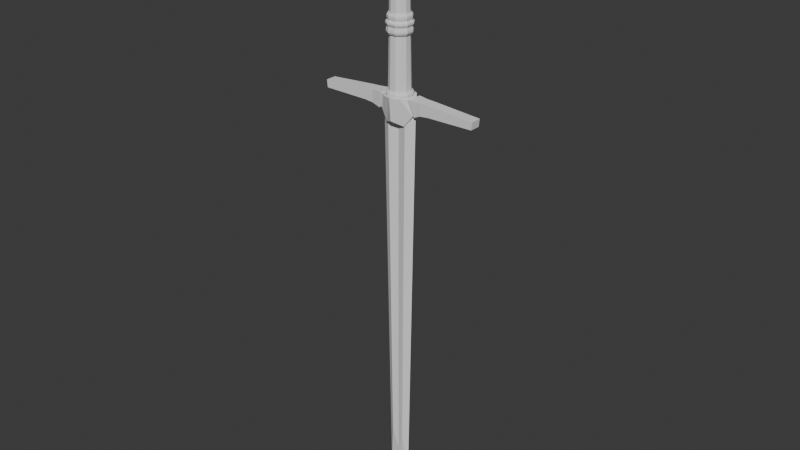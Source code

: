 # Source: sword.blend  (saved by Blender 4.0.36; exported with 4.5.12 LTS)
import bpy
from mathutils import Matrix  # noqa: F401  (used for matrix-valued properties, if any)

bpy.ops.wm.read_factory_settings(use_empty=True)
scene = bpy.context.scene
scene.name = 'Scene'

# ---- collections
col_collection = bpy.data.collections.new('Collection'); scene.collection.children.link(col_collection)

# ---- materials (node trees are filled in below, after node groups)
mat_defaultmat = bpy.data.materials.new('defaultMat')
mat_defaultmat.use_transparent_shadow = False
mat_defaultmat.roughness = 1.0

# ---- material node trees
mat_defaultmat.use_nodes = True; mat_defaultmat.node_tree.nodes.clear()
_N = mat_defaultmat.node_tree.nodes; _L = mat_defaultmat.node_tree.links
n0 = _N.new('ShaderNodeBsdfPrincipled'); n0.name = 'Principled BSDF'; n0.location = (0, 300)
n0.inputs[2].default_value = 1.0
n0.inputs[3].default_value = 1.45
n0.inputs[13].default_value = 0.0
n1 = _N.new('ShaderNodeOutputMaterial'); n1.name = 'Material Output'; n1.location = (280, 300)
_L.new(n0.outputs[0], n1.inputs[0])
n1.is_active_output = True

# ---- world
world_world = bpy.data.worlds.new('World'); scene.world = world_world
world_world.use_nodes = True; world_world.node_tree.nodes.clear()
_N = world_world.node_tree.nodes; _L = world_world.node_tree.links
n0 = _N.new('ShaderNodeOutputWorld'); n0.name = 'World Output'; n0.location = (300, 300)
n1 = _N.new('ShaderNodeBackground'); n1.name = 'Background'; n1.location = (10, 300)
n1.inputs[0].default_value = (0.05088, 0.05088, 0.05088, 1.0)
_L.new(n1.outputs[0], n0.inputs[0])
n0.is_active_output = True
world_world.color = (0.05088, 0.05088, 0.05088)
world_world.use_sun_shadow = False
world_world.sun_shadow_jitter_overblur = 0.0

# ---- meshes
me_espada_low = bpy.data.meshes.new('espada_low')
me_espada_low.from_pydata([(-0.01931, 0.8661, 0.01931), (-0.007802, 0.8661, 0.02613), (0.007802, 0.8661, 0.02613), (0.01931, 0.8661, 0.01931), (-0.02613, 0.8661, 0.007802), (-0.002444, 0.8661, 0.002444), (0.002444, 0.8661, 0.002444), (0.02613, 0.8661, 0.007802), (-0.02613, 0.8661, -0.007802), (-0.002444, 0.8661, -0.002444), (0.002444, 0.8661, -0.002444), (0.02613, 0.8661, -0.007802), (-0.01931, 0.8661, -0.01931), (-0.007802, 0.8661, -0.02613), (0.007802, 0.8661, -0.02613), (0.01931, 0.8661, -0.01931), (-0.02424, 0.4283, 0.02424), (-0.01007, 0.4283, 0.03254), (0.01007, 0.4283, 0.03254), (0.02424, 0.4283, 0.02424), (-0.03254, 0.4283, 0.01007), (0.03254, 0.4283, 0.01007), (-0.03254, 0.4283, -0.01007), (0.03254, 0.4283, -0.01007), (-0.02424, 0.4283, -0.02424), (-0.01007, 0.4283, -0.03254), (0.01007, 0.4283, -0.03254), (0.02424, 0.4283, -0.02424), (-0.007804, 0.8661, 0.02613), (-0.01931, 0.8661, 0.01931), (0.007804, 0.8661, 0.02613), (0.01931, 0.8661, 0.01931), (0.02613, 0.8661, 0.007804), (0.02613, 0.8661, -0.007804), (0.01931, 0.8661, -0.01931), (0.007804, 0.8661, -0.02613), (-0.007804, 0.8661, -0.02613), (-0.01931, 0.8661, -0.01931), (-0.02613, 0.8661, -0.007804), (-0.02613, 0.8661, 0.007804), (-0.01007, 0.4283, 0.03254), (-0.02424, 0.4283, 0.02424), (0.01007, 0.4283, 0.03254), (0.02424, 0.4283, 0.02424), (0.03254, 0.4283, 0.01007), (0.03254, 0.4283, -0.01007), (0.02424, 0.4283, -0.02424), (0.01007, 0.4283, -0.03254), (-0.01007, 0.4283, -0.03254), (-0.02424, 0.4283, -0.02424), (-0.03254, 0.4283, -0.01007), (-0.03254, 0.4283, 0.01007), (-0.02145, 0.8326, 0.02145), (-0.009751, 0.8326, 0.02877), (0.009751, 0.8326, 0.02877), (0.02145, 0.8326, 0.02145), (-0.02877, 0.8326, 0.009751), (-0.007924, 0.8338, 0.007924), (0.007924, 0.8338, 0.007924), (0.02877, 0.8326, 0.009751), (-0.02877, 0.8326, -0.009751), (-0.007924, 0.8338, -0.007924), (0.007924, 0.8338, -0.007924), (0.02877, 0.8326, -0.009751), (-0.02145, 0.8326, -0.02145), (-0.009751, 0.8326, -0.02877), (0.009751, 0.8326, -0.02877), (0.02145, 0.8326, -0.02145), (-0.02142, 0.8165, 0.02142), (-0.009742, 0.8165, 0.02874), (0.009742, 0.8165, 0.02874), (0.02142, 0.8165, 0.02142), (-0.02874, 0.8165, 0.009742), (-0.007924, 0.8151, 0.007924), (0.007924, 0.8151, 0.007924), (0.02874, 0.8165, 0.009742), (-0.02874, 0.8165, -0.009742), (-0.007924, 0.8151, -0.007924), (0.007924, 0.8151, -0.007924), (0.02874, 0.8165, -0.009742), (-0.02142, 0.8165, -0.02142), (-0.009742, 0.8165, -0.02874), (0.009742, 0.8165, -0.02874), (0.02142, 0.8165, -0.02142), (-0.02364, 0.8217, -0.02364), (-0.01059, 0.8217, -0.03171), (0.01059, 0.8217, -0.03171), (0.02364, 0.8217, -0.02364), (0.03171, 0.8217, -0.01059), (0.03171, 0.8217, 0.01059), (0.02364, 0.8217, 0.02364), (0.01059, 0.8217, 0.03171), (-0.01059, 0.8217, 0.03171), (-0.02364, 0.8217, 0.02364), (-0.03171, 0.8217, -0.01059), (-0.03171, 0.8217, 0.01059), (-0.02366, 0.8272, -0.02366), (-0.01059, 0.8272, -0.03172), (0.01059, 0.8272, -0.03172), (0.02366, 0.8272, -0.02366), (0.03172, 0.8272, -0.01059), (0.03172, 0.8272, 0.01059), (0.02366, 0.8272, 0.02366), (0.01059, 0.8272, 0.03172), (-0.01059, 0.8272, 0.03172), (-0.02366, 0.8272, 0.02366), (-0.03172, 0.8272, -0.01059), (-0.03172, 0.8272, 0.01059), (-0.02631, 0.4377, 0.02631), (-0.01196, 0.4377, 0.03529), (0.01196, 0.4377, 0.03529), (0.02631, 0.4377, 0.02631), (-0.03529, 0.4377, 0.01196), (-0.009719, 0.4403, 0.009719), (0.009719, 0.4403, 0.009719), (0.03529, 0.4377, 0.01196), (-0.03529, 0.4377, -0.01196), (-0.009719, 0.4403, -0.009719), (0.009719, 0.4403, -0.009719), (0.03529, 0.4377, -0.01196), (-0.02631, 0.4377, -0.02631), (-0.01196, 0.4377, -0.03529), (0.01196, 0.4377, -0.03529), (0.02631, 0.4377, -0.02631), (-0.02628, 0.4202, 0.02628), (-0.01195, 0.4202, 0.03525), (0.01195, 0.4202, 0.03525), (0.02628, 0.4202, 0.02628), (-0.03525, 0.4202, 0.01195), (0.03525, 0.4202, 0.01195), (-0.03525, 0.4202, -0.01195), (0.03525, 0.4202, -0.01195), (-0.02628, 0.4202, -0.02628), (-0.01195, 0.4202, -0.03525), (0.01195, 0.4202, -0.03525), (0.02628, 0.4202, -0.02628), (-0.029, 0.4268, -0.029), (-0.01298, 0.4268, -0.0389), (0.01298, 0.4268, -0.0389), (0.029, 0.4268, -0.029), (0.0389, 0.4268, -0.01298), (0.0389, 0.4268, 0.01298), (0.029, 0.4268, 0.029), (0.01298, 0.4268, 0.0389), (-0.01298, 0.4268, 0.0389), (-0.029, 0.4268, 0.029), (-0.0389, 0.4268, -0.01298), (-0.0389, 0.4268, 0.01298), (-0.02902, 0.4323, -0.02902), (-0.01299, 0.4323, -0.03891), (0.01299, 0.4323, -0.03891), (0.02902, 0.4323, -0.02902), (0.03891, 0.4323, -0.01299), (0.03891, 0.4323, 0.01299), (0.02902, 0.4323, 0.02902), (0.01299, 0.4323, 0.03891), (-0.01299, 0.4323, 0.03891), (-0.02902, 0.4323, 0.02902), (-0.03891, 0.4323, -0.01299), (-0.03891, 0.4323, 0.01299), (-0.03466, 0.9825, 0.03177), (-0.002035, 0.9825, 0.04698), (0.03177, 0.9825, 0.03466), (-0.04698, 0.9825, -0.002035), (0.0, 0.9825, 0.0), (0.04698, 0.9825, 0.002035), (-0.03177, 0.9825, -0.03466), (0.002035, 0.9825, -0.04698), (0.03466, 0.9825, -0.03177), (-0.02453, 0.9396, 0.02274), (-0.00126, 0.9396, 0.03342), (0.02275, 0.9396, 0.02453), (0.03342, 0.9396, 0.00126), (0.02453, 0.9396, -0.02275), (0.00126, 0.9396, -0.03342), (-0.02275, 0.9396, -0.02453), (-0.03342, 0.9396, -0.00126), (-0.0251, 0.862, 0.02504), (-4.349e-05, 0.862, 0.03545), (0.02504, 0.862, 0.0251), (-0.03545, 0.862, -4.349e-05), (0.0, 0.862, 0.0), (0.03545, 0.862, 4.349e-05), (-0.02504, 0.862, -0.0251), (4.349e-05, 0.862, -0.03545), (0.0251, 0.862, -0.02504), (-0.0003051, 0.8969, 0.0315), (-0.02249, 0.8969, 0.02206), (0.02206, 0.8969, 0.02249), (0.0315, 0.8969, 0.0003051), (0.02249, 0.8969, -0.02206), (0.0003051, 0.8969, -0.0315), (-0.02206, 0.8969, -0.02249), (-0.0315, 0.8969, -0.0003051), (-0.06457, 0.372, 0.01577), (-0.08725, 0.3827, 0.01883), (0.2655, 0.3867, 0.01736), (0.08725, 0.3827, 0.01883), (-0.2655, 0.3867, 0.01736), (0.0, 0.3533, 0.04192), (-0.03173, 0.3386, 0.02162), (0.03173, 0.3386, 0.02162), (0.06457, 0.372, 0.01577), (0.06281, 0.3761, 0.01286), (0.05765, 0.3735, 0.01216), (-0.05765, 0.3735, 0.01216), (-0.06281, 0.3761, 0.01286), (-0.06457, 0.372, -0.01577), (-0.08725, 0.3827, -0.01883), (0.2655, 0.3867, -0.01736), (0.08725, 0.3827, -0.01883), (-0.2655, 0.3867, -0.01736), (0.0, 0.3533, -0.04192), (-0.03173, 0.3386, -0.02162), (0.03173, 0.3386, -0.02162), (0.06457, 0.372, -0.01577), (0.06281, 0.3761, -0.01286), (0.05765, 0.3735, -0.01216), (-0.05765, 0.3735, -0.01216), (-0.06281, 0.3761, -0.01286), (0.1159, 0.3856, -0.01864), (-0.1159, 0.3856, -0.01864), (0.1159, 0.3856, 0.01864), (-0.1159, 0.3856, 0.01864), (-0.03126, 0.3827, 0.01621), (-3.7e-07, 0.3827, 0.006269), (0.03126, 0.3827, 0.01621), (-0.03126, 0.3827, -0.01621), (-3.7e-07, 0.3827, -0.006269), (0.03126, 0.3827, -0.01621), (0.0, -0.8247, -0.007632), (-0.01938, -0.7657, -0.0123), (0.0, -0.8219, 0.007626), (-0.01938, -0.7657, 0.0123), (0.01938, -0.7657, -0.0123), (0.01938, -0.7657, 0.0123), (-0.02603, 0.9892, 0.02603), (0.0, 0.9946, 0.03188), (0.02603, 0.9892, 0.02603), (-0.03188, 0.9946, -3e-08), (0.0, 1.0, 8e-08), (0.03188, 0.9946, -3e-08), (-0.02603, 0.9892, -0.02603), (0.0, 0.9946, -0.03188), (0.02603, 0.9892, -0.02603), (-0.03188, 0.9811, 0.03188), (0.0, 0.9811, 0.04509), (0.03188, 0.9811, 0.03188), (0.04509, 0.9811, -3e-08), (0.03188, 0.9811, -0.03188), (0.0, 0.9811, -0.04509), (-0.03188, 0.9811, -0.03188), (-0.04509, 0.9811, -3e-08), (-0.009164, 0.6042, 0.02992), (-0.02224, 0.6041, 0.02222), (0.009128, 0.6042, 0.02992), (0.0222, 0.6041, 0.02222), (0.0299, 0.604, 0.009147), (0.0299, 0.604, -0.009147), (0.0222, 0.6041, -0.02222), (0.009128, 0.6042, -0.02992), (-0.009164, 0.6042, -0.02992), (-0.02224, 0.6041, -0.02222), (-0.02994, 0.604, -0.009147), (-0.02994, 0.604, 0.009147), (-0.008909, 0.6621, 0.02925), (-0.02171, 0.6621, 0.02171), (0.008909, 0.6621, 0.02925), (0.02171, 0.6621, 0.02171), (0.02925, 0.6621, 0.008909), (0.02925, 0.6621, -0.008909), (0.02171, 0.6621, -0.02171), (0.008909, 0.6621, -0.02925), (-0.008909, 0.6621, -0.02925), (-0.02171, 0.6621, -0.02171), (-0.02925, 0.6621, -0.008909), (-0.02925, 0.6621, 0.008909), (0.2655, 0.3867, -0.0001758), (0.2682, 0.4109, -0.0001758), (-0.2655, 0.3867, -0.0001758), (-0.2682, 0.4109, -0.0001758), (0.0, 0.3533, -0.0004245), (-0.03173, 0.3386, -0.0002189), (0.03173, 0.3386, -0.0002189), (-0.0518, 0.4242, -0.0002534), (-0.08711, 0.423, -0.0001923), (-0.05147, 0.4202, -0.0002108), (0.05765, 0.3735, -0.0001231), (0.1154, 0.4216, -0.0001902), (0.08711, 0.423, -0.0001923), (-0.05765, 0.3735, -0.0001231), (-0.06281, 0.3761, -0.0001302), (0.08725, 0.3827, -0.0001907), (0.06457, 0.372, -0.0001597), (-0.06457, 0.372, -0.0001597), (0.04332, 0.4202, -0.0002248), (0.06281, 0.3761, -0.0001302), (-0.1154, 0.4216, -0.0001902), (0.0518, 0.4242, -0.0002534), (0.1159, 0.3856, -0.0001887), (-0.1159, 0.3856, -0.0001887), (-0.08725, 0.3827, -0.0001907), (-0.03068, 0.4242, -0.0003847), (0.03068, 0.4242, -0.0003847), (0.0, 0.4256, -0.000488), (-0.04332, 0.4202, -0.0002248), (0.05147, 0.4202, -0.0002108), (-0.2655, 0.3867, -0.01734), (-0.2682, 0.4109, -0.01734), (0.0, 0.3533, -0.04188), (-0.03173, 0.3386, -0.02159), (0.03173, 0.3386, -0.02159), (-0.0518, 0.4242, -0.025), (-0.05147, 0.4202, -0.02079), (-0.05765, 0.3735, -0.01215), (-0.06281, 0.3761, -0.01284), (0.08725, 0.3827, -0.01881), (0.06457, 0.372, -0.01575), (0.04332, 0.4202, -0.02218), (0.06281, 0.3761, -0.01284), (0.05765, 0.3735, -0.01215), (0.2655, 0.3867, -0.01734), (0.1159, 0.3856, -0.01862), (-0.1159, 0.3856, -0.01862), (-0.06457, 0.372, -0.01575), (-0.08725, 0.3827, -0.01881), (0.2682, 0.4109, -0.01734), (-0.08711, 0.423, -0.01897), (0.1154, 0.4216, -0.01876), (0.08711, 0.423, -0.01897), (-0.1154, 0.4216, -0.01876), (0.0518, 0.4242, -0.025), (-0.03068, 0.4242, -0.03796), (0.03068, 0.4242, -0.03796), (0.0, 0.4256, -0.04815), (-0.04332, 0.4202, -0.02218), (0.05147, 0.4202, -0.02079), (-0.2655, 0.3867, 0.01733), (-0.2682, 0.4109, 0.01733), (0.0, 0.3533, 0.04183), (-0.03173, 0.3386, 0.02157), (0.03173, 0.3386, 0.02157), (-0.0518, 0.4242, 0.02497), (-0.05147, 0.4202, 0.02077), (-0.05765, 0.3735, 0.01214), (-0.06281, 0.3761, 0.01283), (0.08725, 0.3827, 0.01879), (0.06457, 0.372, 0.01574), (0.04332, 0.4202, 0.02215), (0.06281, 0.3761, 0.01283), (0.05765, 0.3735, 0.01214), (0.2655, 0.3867, 0.01733), (0.1159, 0.3856, 0.0186), (-0.1159, 0.3856, 0.0186), (-0.06457, 0.372, 0.01574), (-0.08725, 0.3827, 0.01879), (0.2682, 0.4109, 0.01733), (-0.08711, 0.423, 0.01895), (0.1154, 0.4216, 0.01874), (0.08711, 0.423, 0.01895), (-0.1154, 0.4216, 0.01874), (0.0518, 0.4242, 0.02497), (-0.03068, 0.4242, 0.03792), (0.03068, 0.4242, 0.03792), (0.0, 0.4256, 0.0481), (-0.04332, 0.4202, 0.02215), (0.05147, 0.4202, 0.02077), (0.06459, 0.3721, -0.01577), (0.06459, 0.3721, -0.01576), (-0.06459, 0.3721, -0.01577), (-0.06459, 0.3721, -0.01576), (0.06459, 0.3721, 0.01577), (-0.06459, 0.3721, 0.01577), (-0.05183, 0.4242, -0.0002533), (0.06459, 0.3721, -0.0001597), (0.06459, 0.3721, 0.01574), (0.05183, 0.4242, -0.0002533), (-0.06459, 0.3721, -0.0001597), (-0.06459, 0.3721, 0.01574), (-0.05183, 0.4242, 0.02497), (0.05183, 0.4242, 0.02497), (-0.05183, 0.4242, -0.02499), (0.05183, 0.4242, -0.02499), (0.0194, -0.7657, -0.01229), (0.0, -0.8249, -0.007624), (0.0194, -0.7657, 0.01229), (0.03128, 0.3827, 0.0162), (0.03128, 0.3827, -0.0162), (0.0, -0.8221, 0.007618), (-0.0194, -0.7657, 0.01229), (-0.0194, -0.7657, -0.01229), (-0.03128, 0.3827, -0.0162), (-0.03128, 0.3827, 0.0162), (0.03518, -0.9061, -1.228e-05), (0.05808, 0.3815, -1.619e-05), (0.03518, -0.9061, 1.228e-05), (0.0, -0.9902, 7.61e-06), (-0.03518, -0.9061, 1.228e-05), (-0.05808, 0.3815, 1.619e-05), (0.0, -0.9754, -7.62e-06), (0.05808, 0.3815, 1.619e-05), (-0.03518, -0.9061, -1.228e-05), (-0.05808, 0.3815, -1.619e-05), (0.03124, 0.3816, 0.01621), (-3.7e-07, 0.3815, 0.00627), (0.03127, 0.3816, 0.01619), (0.05807, 0.3803, -1.619e-05), (-3.7e-07, 0.3815, -0.00627), (0.03124, 0.3816, -0.01621), (-0.03124, 0.3816, -0.01621), (-0.03127, 0.3816, -0.01619), (-0.05807, 0.3803, 1.619e-05), (-0.03124, 0.3816, 0.01621), (0.05807, 0.3803, 1.619e-05), (0.03127, 0.3816, -0.01619), (-0.05807, 0.3803, -1.619e-05), (-0.03127, 0.3816, 0.01619), (-3.545e-05, 0.862, -4e-08), (3.545e-05, 0.862, 4e-08), (-6.851e-05, 0.862, 0.03541), (-1.835e-05, 0.862, 0.03541), (-4.344e-05, 0.862, 0.03542), (1.835e-05, 0.862, -0.03541), (6.851e-05, 0.862, -0.03541), (4.344e-05, 0.862, -0.03542), (-0.03464, 0.9825, 0.03176), (-0.04693, 0.9825, -0.002032), (-0.03176, 0.9825, -0.03464), (-0.03542, 0.862, -4.344e-05), (-0.02509, 0.862, 0.02503), (-0.02503, 0.862, -0.02509), (0.03176, 0.9825, 0.03464), (0.04693, 0.9825, 0.002032), (0.03464, 0.9825, -0.03176), (0.03542, 0.862, 4.344e-05), (0.02503, 0.862, 0.02509), (0.02509, 0.862, -0.02503), (0.0, 0.9811, 0.04508), (-0.03188, 0.9811, 0.03188), (0.03188, 0.9811, 0.03188), (-0.04508, 0.9811, -3e-08), (-0.03188, 0.9811, -0.03188), (0.0, 0.9811, -0.04508), (0.03188, 0.9811, -0.03188), (0.04508, 0.9811, -3e-08), (-0.02143, 0.8165, -0.02143), (-0.009743, 0.8165, -0.02874), (0.009743, 0.8165, -0.02874), (0.02143, 0.8165, -0.02143), (0.02874, 0.8165, -0.009743), (0.02874, 0.8165, 0.009743), (0.02143, 0.8165, 0.02143), (0.009743, 0.8165, 0.02874), (-0.009743, 0.8165, 0.02874), (-0.02143, 0.8165, 0.02143), (-0.02874, 0.8165, -0.009743), (-0.02874, 0.8165, 0.009743), (-0.02145, 0.8326, -0.02145), (-0.009752, 0.8326, -0.02878), (0.009752, 0.8326, -0.02878), (0.02145, 0.8326, -0.02145), (0.02878, 0.8326, -0.009752), (0.02878, 0.8326, 0.009752), (0.02145, 0.8326, 0.02145), (0.009752, 0.8326, 0.02878), (-0.009752, 0.8326, 0.02878), (-0.02145, 0.8326, 0.02145), (-0.02878, 0.8326, -0.009752), (-0.02878, 0.8326, 0.009752), (-0.02631, 0.4377, -0.02631), (-0.01196, 0.4377, -0.0353), (0.01196, 0.4377, -0.0353), (0.02631, 0.4377, -0.02631), (0.0353, 0.4377, -0.01196), (0.0353, 0.4377, 0.01196), (0.02631, 0.4377, 0.02631), (0.01196, 0.4377, 0.0353), (-0.01196, 0.4377, 0.0353), (-0.02631, 0.4377, 0.02631), (-0.0353, 0.4377, -0.01196), (-0.0353, 0.4377, 0.01196), (-0.02628, 0.4202, -0.02628), (-0.01195, 0.4202, -0.03525), (0.01195, 0.4202, -0.03525), (0.02628, 0.4202, -0.02628), (0.03525, 0.4202, -0.01195), (0.03525, 0.4202, 0.01195), (0.02628, 0.4202, 0.02628), (0.01195, 0.4202, 0.03525), (-0.01195, 0.4202, 0.03525), (-0.02628, 0.4202, 0.02628), (-0.03525, 0.4202, -0.01195), (-0.03525, 0.4202, 0.01195), (-0.0263, 0.6263, 0.0263), (-0.012, 0.6263, 0.0353), (0.012, 0.6263, 0.0353), (0.0263, 0.6263, 0.0263), (0.0353, 0.6263, 0.012), (0.0353, 0.6263, -0.012), (-0.0263, 0.6263, -0.0263), (-0.012, 0.6263, -0.0353), (0.012, 0.6263, -0.0353), (0.0263, 0.6263, -0.0263), (-0.0255, 0.6039, 0.0252), (-0.0117, 0.6039, 0.0338), (0.0112, 0.6039, 0.0338), (0.0249, 0.6039, 0.0252), (-0.0341, 0.6039, 0.0115), (-0.0096, 0.6025, 0.0093), (0.009, 0.6025, 0.0093), (0.0335, 0.6039, 0.0115), (-0.0341, 0.6039, -0.0115), (-0.0096, 0.6025, -0.0093), (0.009, 0.6025, -0.0093), (0.0335, 0.6039, -0.0115), (-0.0255, 0.6039, -0.0252), (-0.0117, 0.6039, -0.0338), (0.0112, 0.6039, -0.0338), (0.0249, 0.6039, -0.0252), (-0.0281, 0.6105, -0.0278), (-0.0127, 0.6105, -0.0373), (0.0122, 0.6105, -0.0373), (0.0275, 0.6105, -0.0278), (0.037, 0.6105, -0.0125), (0.037, 0.6105, 0.0125), (0.0275, 0.6105, 0.0278), (0.0122, 0.6105, 0.0373), (-0.0127, 0.6105, 0.0373), (-0.0281, 0.6105, 0.0278), (-0.0376, 0.6105, -0.0125), (-0.0376, 0.6105, 0.0125), (-0.0281, 0.616, -0.0278), (-0.0128, 0.616, -0.0373), (0.0122, 0.616, -0.0373), (0.0276, 0.616, -0.0278), (0.0371, 0.616, -0.0125), (0.0371, 0.616, 0.0125), (0.0276, 0.616, 0.0278), (0.0122, 0.616, 0.0373), (-0.0128, 0.616, 0.0373), (-0.0281, 0.616, 0.0278), (-0.0376, 0.616, -0.0125), (-0.0376, 0.616, 0.0125), (-0.0252, 0.6445, 0.0252), (-0.0114, 0.6445, 0.0337), (0.0115, 0.6445, 0.0337), (0.0252, 0.6445, 0.0252), (-0.0338, 0.6445, 0.0114), (0.0338, 0.6445, 0.0114), (-0.0338, 0.6445, -0.0114), (0.0338, 0.6445, -0.0114), (-0.0252, 0.6445, -0.0252), (-0.0114, 0.6445, -0.0338), (0.0115, 0.6445, -0.0338), (0.0252, 0.6445, -0.0252), (-0.029, 0.6332, -0.029), (-0.013, 0.6332, -0.0389), (0.013, 0.6332, -0.0389), (0.029, 0.6332, -0.029), (0.0389, 0.6332, -0.013), (0.0389, 0.6332, 0.013), (0.029, 0.6332, 0.029), (0.013, 0.6332, 0.0389), (-0.013, 0.6332, 0.0389), (-0.029, 0.6332, 0.029), (-0.0389, 0.6332, -0.013), (-0.0389, 0.6332, 0.013), (-0.029, 0.6384, -0.029), (-0.013, 0.6384, -0.0389), (0.013, 0.6384, -0.0389), (0.029, 0.6384, -0.029), (0.0389, 0.6384, -0.013), (0.0389, 0.6384, 0.013), (0.029, 0.6384, 0.029), (0.013, 0.6384, 0.0389), (-0.013, 0.6384, 0.0389), (-0.029, 0.6384, 0.029), (-0.0389, 0.6384, -0.013), (-0.0389, 0.6384, 0.013), (-0.024, 0.6626, 0.024), (-0.0109, 0.6626, 0.0323), (0.0109, 0.6626, 0.0323), (0.024, 0.6626, 0.024), (-0.0323, 0.6626, 0.0109), (-0.0089, 0.664, 0.0089), (0.0089, 0.664, 0.0089), (0.0323, 0.6626, 0.0109), (-0.0323, 0.6626, -0.0109), (-0.0089, 0.664, -0.0089), (0.0089, 0.664, -0.0089), (0.0323, 0.6626, -0.0109), (-0.024, 0.6626, -0.024), (-0.0109, 0.6626, -0.0323), (0.0109, 0.6626, -0.0323), (0.024, 0.6626, -0.024), (-0.0265, 0.6505, -0.0265), (-0.0119, 0.6505, -0.0355), (0.0119, 0.6505, -0.0355), (0.0265, 0.6505, -0.0265), (0.0355, 0.6505, -0.0119), (0.0355, 0.6505, 0.0119), (0.0265, 0.6505, 0.0265), (0.0119, 0.6505, 0.0355), (-0.0119, 0.6505, 0.0355), (-0.0265, 0.6505, 0.0265), (-0.0355, 0.6505, -0.0119), (-0.0355, 0.6505, 0.0119), (-0.0265, 0.6573, -0.0265), (-0.0119, 0.6573, -0.0356), (0.0119, 0.6573, -0.0356), (0.0265, 0.6573, -0.0265), (0.0356, 0.6573, -0.0119), (0.0356, 0.6573, 0.0119), (0.0265, 0.6573, 0.0265), (0.0119, 0.6573, 0.0356), (-0.0119, 0.6573, 0.0356), (-0.0265, 0.6573, 0.0265), (-0.0356, 0.6573, -0.0119), (-0.0356, 0.6573, 0.0119), (-0.024, 0.6625, -0.024), (-0.0109, 0.6625, -0.0323), (0.0109, 0.6625, -0.0323), (0.024, 0.6625, -0.024), (0.0323, 0.6625, -0.0109), (0.0323, 0.6625, 0.0109), (0.024, 0.6625, 0.024), (0.0109, 0.6625, 0.0323), (-0.0109, 0.6625, 0.0323), (-0.024, 0.6625, 0.024), (-0.0323, 0.6625, -0.0109), (-0.0323, 0.6625, 0.0109), (-0.0353, 0.6263, -0.012), (-0.0353, 0.6263, 0.012), (-0.02632, 0.6264, -0.02632), (-0.01201, 0.6264, -0.03533), (0.01201, 0.6264, -0.03533), (0.02632, 0.6264, -0.02632), (0.03533, 0.6264, -0.01201), (0.03533, 0.6264, 0.01201), (0.02632, 0.6264, 0.02632), (0.01201, 0.6264, 0.03533), (-0.01201, 0.6264, 0.03533), (-0.02632, 0.6264, 0.02632), (-0.03533, 0.6264, -0.01201), (-0.03533, 0.6264, 0.01201), (-0.0263, 0.6263, -0.0263), (-0.012, 0.6263, -0.0353), (0.012, 0.6263, -0.0353), (0.0263, 0.6263, -0.0263), (0.0353, 0.6263, -0.012), (0.0353, 0.6263, 0.012), (0.0263, 0.6263, 0.0263), (0.012, 0.6263, 0.0353), (-0.012, 0.6263, 0.0353), (-0.0263, 0.6263, 0.0263), (-0.0353, 0.6263, -0.012), (-0.0353, 0.6263, 0.012), (-0.0252, 0.6445, -0.0252), (-0.0114, 0.6445, -0.0338), (0.0115, 0.6445, -0.0338), (0.0252, 0.6445, -0.0252), (0.0338, 0.6445, -0.0114), (0.0338, 0.6445, 0.0114), (0.0252, 0.6445, 0.0252), (0.0115, 0.6445, 0.0337), (-0.0114, 0.6445, 0.0337), (-0.0252, 0.6445, 0.0252), (-0.0338, 0.6445, -0.0114), (-0.0338, 0.6445, 0.0114), (-0.0252, 0.6445, -0.0252), (-0.0114, 0.6445, -0.03381), (0.0115, 0.6445, -0.03381), (0.0252, 0.6445, -0.0252), (0.03381, 0.6445, -0.0114), (0.03381, 0.6445, 0.0114), (0.0252, 0.6445, 0.0252), (0.0115, 0.6445, 0.03371), (-0.0114, 0.6445, 0.03371), (-0.0252, 0.6445, 0.0252), (-0.03381, 0.6445, -0.0114), (-0.03381, 0.6445, 0.0114), (-0.0255, 0.6039, 0.0252), (-0.0341, 0.6039, 0.0115), (-0.0341, 0.6039, -0.0115), (-0.0255, 0.6039, -0.0252), (-0.0117, 0.6039, 0.0338), (0.0112, 0.6039, 0.0338), (0.0249, 0.6039, 0.0252), (0.0335, 0.6039, 0.0115), (0.0335, 0.6039, -0.0115), (0.0249, 0.6039, -0.0252), (0.0112, 0.6039, -0.0338), (-0.0117, 0.6039, -0.0338), (-0.0281, 0.6105, -0.0278), (-0.0127, 0.6105, -0.0373), (0.0122, 0.6105, -0.0373), (0.0275, 0.6105, -0.0278), (0.037, 0.6105, -0.0125), (0.037, 0.6105, 0.0125), (0.0275, 0.6105, 0.0278), (0.0122, 0.6105, 0.0373), (-0.0127, 0.6105, 0.0373), (-0.0281, 0.6105, 0.0278), (-0.0376, 0.6105, -0.0125), (-0.0376, 0.6105, 0.0125)], [], [(0, 1, 5, 4), (1, 2, 6, 5), (2, 3, 7, 6), (4, 5, 9, 8), (5, 6, 10, 9), (6, 7, 11, 10), (8, 9, 13, 12), (9, 10, 14, 13), (10, 11, 15, 14), (16, 17, 40, 41), (17, 18, 42, 40), (18, 19, 43, 42), (19, 21, 44, 43), (21, 23, 45, 44), (23, 27, 46, 45), (27, 26, 47, 46), (26, 25, 48, 47), (25, 24, 49, 48), (24, 22, 50, 49), (22, 20, 51, 50), (20, 16, 41, 51), (29, 28, 1, 0), (28, 30, 2, 1), (30, 31, 3, 2), (31, 32, 7, 3), (32, 33, 11, 7), (33, 34, 15, 11), (34, 35, 14, 15), (35, 36, 13, 14), (36, 37, 12, 13), (37, 38, 8, 12), (38, 39, 4, 8), (39, 29, 0, 4), (41, 40, 253, 254), (40, 42, 255, 253), (42, 43, 256, 255), (43, 44, 257, 256), (44, 45, 258, 257), (45, 46, 259, 258), (46, 47, 260, 259), (47, 48, 261, 260), (48, 49, 262, 261), (49, 50, 263, 262), (50, 51, 264, 263), (51, 41, 254, 264), (52, 53, 57, 56), (53, 54, 58, 57), (54, 55, 59, 58), (56, 57, 61, 60), (58, 59, 63, 62), (60, 61, 65, 64), (61, 62, 66, 65), (62, 63, 67, 66), (81, 80, 445, 446), (82, 81, 446, 447), (83, 82, 447, 448), (79, 83, 448, 449), (75, 79, 449, 450), (71, 75, 450, 451), (70, 71, 451, 452), (69, 70, 452, 453), (68, 69, 453, 454), (80, 76, 455, 445), (76, 72, 456, 455), (72, 68, 454, 456), (82, 83, 79, 78), (81, 82, 78, 77), (80, 81, 77, 76), (78, 79, 75, 74), (76, 77, 73, 72), (74, 75, 71, 70), (73, 74, 70, 69), (72, 73, 69, 68), (85, 84, 96, 97), (86, 85, 97, 98), (87, 86, 98, 99), (88, 87, 99, 100), (89, 88, 100, 101), (90, 89, 101, 102), (91, 90, 102, 103), (92, 91, 103, 104), (93, 92, 104, 105), (84, 94, 106, 96), (94, 95, 107, 106), (95, 93, 105, 107), (97, 96, 457, 458), (98, 97, 458, 459), (99, 98, 459, 460), (100, 99, 460, 461), (101, 100, 461, 462), (102, 101, 462, 463), (103, 102, 463, 464), (104, 103, 464, 465), (105, 104, 465, 466), (96, 106, 467, 457), (106, 107, 468, 467), (107, 105, 466, 468), (108, 109, 113, 112), (109, 110, 114, 113), (110, 111, 115, 114), (112, 113, 117, 116), (114, 115, 119, 118), (116, 117, 121, 120), (117, 118, 122, 121), (118, 119, 123, 122), (133, 132, 481, 482), (134, 133, 482, 483), (135, 134, 483, 484), (131, 135, 484, 485), (129, 131, 485, 486), (127, 129, 486, 487), (126, 127, 487, 488), (125, 126, 488, 489), (124, 125, 489, 490), (132, 130, 491, 481), (130, 128, 492, 491), (128, 124, 490, 492), (137, 136, 148, 149), (138, 137, 149, 150), (139, 138, 150, 151), (140, 139, 151, 152), (141, 140, 152, 153), (142, 141, 153, 154), (143, 142, 154, 155), (144, 143, 155, 156), (145, 144, 156, 157), (136, 146, 158, 148), (146, 147, 159, 158), (147, 145, 157, 159), (149, 148, 469, 470), (150, 149, 470, 471), (151, 150, 471, 472), (152, 151, 472, 473), (153, 152, 473, 474), (154, 153, 474, 475), (155, 154, 475, 476), (156, 155, 476, 477), (157, 156, 477, 478), (148, 158, 479, 469), (158, 159, 480, 479), (159, 157, 478, 480), (160, 161, 425), (171, 172, 165, 162), (163, 426, 427, 166), (161, 431, 432, 164), (169, 170, 161, 160), (427, 167, 166), (160, 425, 426, 163), (172, 173, 168, 165), (173, 174, 167, 168), (192, 193, 176, 175), (175, 176, 163, 166), (176, 169, 160, 163), (177, 178, 186, 187), (184, 436, 423), (184, 424, 422), (182, 185, 190, 189), (185, 184, 191, 190), (188, 189, 172, 171), (418, 434, 435, 420), (180, 177, 187, 193), (180, 428, 429, 177), (181, 418, 420, 421), (183, 184, 430), (184, 423, 424), (187, 186, 170, 169), (424, 423, 418, 181), (417, 181, 421, 419), (189, 190, 173, 172), (190, 191, 174, 173), (183, 430, 428, 180), (179, 182, 189, 188), (193, 187, 169, 176), (485, 484, 139, 140), (230, 234, 383, 384), (612, 611, 623, 624), (484, 483, 138, 139), (213, 212, 309, 310), (232, 235, 403, 404), (235, 385, 405, 403), (436, 185, 182, 434), (395, 393, 406, 413), (543, 544, 665, 666), (483, 482, 137, 138), (482, 481, 136, 137), (432, 165, 168, 433), (480, 478, 108, 112), (611, 610, 622, 623), (416, 412, 224, 392), (479, 480, 112, 116), (207, 312, 313, 219), (610, 609, 621, 622), (609, 608, 620, 621), (213, 310, 314, 218), (219, 218, 314, 315), (215, 367, 368, 317), (608, 607, 619, 620), (214, 333, 318, 217), (215, 317, 319, 216), (410, 415, 402, 391), (217, 216, 319, 320), (469, 479, 116, 120), (606, 604, 616, 618), (605, 606, 618, 617), (544, 545, 664, 665), (545, 546, 663, 664), (220, 209, 321, 322), (595, 605, 617, 607), (478, 477, 109, 108), (211, 221, 323, 307), (210, 220, 322, 316), (276, 266, 29, 39), (208, 369, 370, 325), (275, 276, 39, 38), (604, 603, 615, 616), (477, 476, 110, 109), (546, 548, 662, 663), (234, 230, 407, 408), (230, 231, 409, 407), (476, 475, 111, 110), (475, 474, 115, 111), (603, 602, 614, 615), (274, 275, 38, 37), (231, 390, 410, 409), (414, 408, 229, 387), (273, 274, 37, 36), (231, 230, 384, 390), (233, 232, 404, 412), (236, 237, 240, 239), (237, 238, 241, 240), (602, 601, 613, 614), (601, 600, 612, 613), (474, 473, 119, 115), (473, 472, 123, 119), (239, 240, 243, 242), (240, 241, 244, 243), (472, 471, 122, 123), (471, 470, 121, 122), (470, 469, 120, 121), (468, 466, 52, 56), (600, 599, 611, 612), (467, 468, 56, 60), (245, 246, 437, 438), (457, 467, 60, 64), (599, 598, 610, 611), (221, 208, 325, 323), (466, 465, 53, 52), (465, 464, 54, 53), (464, 463, 55, 54), (598, 597, 609, 610), (463, 462, 59, 55), (462, 461, 63, 59), (597, 596, 608, 609), (461, 460, 67, 63), (460, 459, 66, 67), (246, 247, 439, 437), (459, 458, 65, 66), (704, 702, 540, 542), (703, 704, 542, 541), (693, 703, 541, 531), (702, 701, 539, 540), (272, 273, 36, 35), (271, 272, 35, 34), (270, 271, 34, 33), (269, 270, 33, 32), (268, 269, 32, 31), (267, 268, 31, 30), (265, 267, 30, 28), (266, 265, 28, 29), (252, 245, 438, 440), (251, 252, 440, 441), (250, 251, 441, 442), (249, 250, 442, 443), (248, 249, 443, 444), (247, 248, 444, 439), (596, 595, 607, 608), (458, 457, 64, 65), (282, 281, 339, 340), (435, 179, 178), (548, 550, 661, 662), (161, 162, 431), (516, 515, 684, 692), (284, 342, 343, 286), (517, 516, 692, 691), (518, 517, 691, 690), (282, 340, 344, 290), (291, 290, 344, 345), (293, 374, 375, 347), (514, 518, 690, 689), (303, 363, 348, 295), (293, 347, 349, 296), (287, 296, 349, 350), (510, 514, 689, 688), (506, 510, 688, 687), (299, 277, 351, 352), (505, 506, 687, 686), (279, 300, 353, 337), (292, 299, 352, 346), (301, 377, 378, 355), (504, 505, 686, 685), (550, 554, 660, 661), (503, 504, 685, 681), (515, 511, 683, 684), (511, 507, 682, 683), (507, 503, 681, 682), (589, 590, 594, 593), (300, 301, 355, 353), (588, 589, 593, 592), (587, 588, 592, 591), (456, 454, 93, 95), (455, 456, 95, 94), (310, 309, 281, 282), (433, 168, 167), (554, 553, 659, 660), (183, 180, 193, 192), (195, 372, 379, 357), (312, 284, 286, 313), (201, 341, 350, 204), (197, 222, 358, 359), (310, 282, 290, 314), (315, 314, 290, 291), (317, 368, 374, 293), (194, 354, 345, 206), (333, 303, 295, 318), (317, 293, 296, 319), (320, 319, 296, 287), (198, 223, 360, 338), (202, 371, 380, 361), (322, 321, 277, 299), (223, 195, 357, 360), (307, 323, 300, 279), (316, 322, 299, 292), (325, 370, 377, 301), (164, 432, 433, 167), (553, 552, 658, 659), (200, 199, 364, 362), (206, 205, 365, 343), (200, 362, 365, 205), (204, 203, 366, 348), (222, 196, 356, 358), (323, 325, 301, 300), (431, 162, 165, 432), (202, 361, 366, 203), (445, 455, 94, 84), (585, 586, 590, 589), (583, 584, 588, 587), (581, 582, 586, 585), (552, 551, 657, 658), (580, 581, 585, 584), (327, 381, 369, 208), (579, 580, 584, 583), (311, 214, 217, 320), (329, 328, 220, 210), (566, 564, 576, 578), (565, 566, 578, 577), (555, 565, 577, 567), (324, 207, 219, 315), (564, 563, 575, 576), (563, 562, 574, 575), (562, 561, 573, 574), (308, 330, 221, 211), (331, 382, 367, 215), (561, 560, 572, 573), (330, 327, 208, 221), (560, 559, 571, 572), (559, 558, 570, 571), (558, 557, 569, 570), (184, 422, 430), (630, 628, 579, 583), (332, 334, 212, 213), (313, 335, 218, 219), (332, 213, 218, 335), (318, 336, 216, 217), (328, 326, 209, 220), (557, 556, 568, 569), (430, 422, 417, 428), (331, 215, 216, 336), (454, 453, 92, 93), (453, 452, 91, 92), (340, 339, 199, 200), (429, 419, 178), (629, 630, 583, 587), (428, 417, 419, 429), (285, 373, 381, 327), (342, 194, 206, 343), (283, 311, 320, 287), (289, 288, 328, 329), (340, 200, 205, 344), (345, 344, 205, 206), (347, 375, 371, 202), (294, 324, 315, 291), (363, 201, 204, 348), (347, 202, 203, 349), (350, 349, 203, 204), (280, 297, 330, 308), (298, 376, 382, 331), (352, 351, 196, 222), (297, 285, 327, 330), (337, 353, 223, 198), (346, 352, 222, 197), (355, 378, 372, 195), (177, 429, 178), (619, 629, 587, 591), (302, 304, 334, 332), (286, 305, 335, 313), (302, 332, 335, 305), (295, 306, 336, 318), (288, 278, 326, 328), (353, 355, 195, 223), (421, 420, 178), (298, 331, 336, 306), (452, 451, 90, 91), (556, 555, 567, 568), (542, 540, 654, 656), (541, 542, 656, 655), (628, 627, 580, 579), (531, 541, 655, 645), (357, 379, 373, 285), (540, 539, 653, 654), (341, 283, 287, 350), (359, 358, 288, 289), (539, 538, 652, 653), (538, 537, 651, 652), (537, 536, 650, 651), (354, 294, 291, 345), (535, 534, 648, 649), (534, 533, 647, 648), (533, 532, 646, 647), (338, 360, 297, 280), (361, 380, 376, 298), (532, 531, 645, 646), (360, 357, 285, 297), (530, 528, 702, 704), (529, 530, 704, 703), (519, 529, 703, 693), (415, 411, 398, 402), (627, 626, 581, 580), (362, 364, 304, 302), (343, 365, 305, 286), (362, 302, 305, 365), (348, 366, 306, 295), (358, 356, 278, 288), (528, 527, 701, 702), (425, 161, 164, 426), (361, 298, 306, 366), (626, 625, 582, 581), (212, 214, 311, 309), (625, 624, 586, 582), (451, 450, 89, 90), (450, 449, 88, 89), (624, 623, 590, 586), (527, 526, 700, 701), (623, 622, 594, 590), (622, 621, 593, 594), (281, 283, 341, 339), (526, 525, 699, 700), (621, 620, 592, 593), (620, 619, 591, 592), (309, 311, 283, 281), (199, 201, 363, 364), (618, 616, 628, 630), (617, 618, 630, 629), (525, 524, 698, 699), (334, 333, 214, 212), (607, 617, 629, 619), (616, 615, 627, 628), (339, 341, 201, 199), (304, 303, 333, 334), (615, 614, 626, 627), (614, 613, 625, 626), (524, 523, 697, 698), (364, 363, 303, 304), (613, 612, 624, 625), (523, 522, 696, 697), (367, 210, 316, 368), (522, 521, 695, 696), (369, 207, 324, 370), (449, 448, 87, 88), (448, 447, 86, 87), (447, 446, 85, 86), (446, 445, 84, 85), (521, 520, 694, 695), (374, 292, 346, 375), (520, 519, 693, 694), (377, 294, 354, 378), (372, 194, 342, 379), (368, 316, 292, 374), (371, 197, 359, 380), (370, 324, 294, 377), (381, 312, 207, 369), (507, 508, 504, 503), (382, 329, 210, 367), (508, 509, 505, 504), (373, 284, 312, 381), (375, 346, 197, 371), (376, 289, 329, 382), (378, 354, 194, 372), (379, 342, 284, 373), (509, 510, 506, 505), (380, 359, 289, 376), (511, 512, 508, 507), (405, 413, 400, 386), (439, 444, 241, 238), (191, 192, 175, 174), (444, 443, 244, 241), (513, 514, 510, 509), (443, 442, 243, 244), (442, 441, 242, 243), (515, 516, 512, 511), (411, 416, 392, 398), (186, 188, 171, 170), (516, 517, 513, 512), (517, 518, 514, 513), (426, 164, 167, 427), (184, 185, 436), (434, 182, 179, 435), (406, 414, 387, 394), (492, 490, 145, 147), (491, 492, 147, 146), (184, 183, 192, 191), (423, 436, 434, 418), (422, 424, 181, 417), (178, 179, 188, 186), (174, 175, 166, 167), (420, 435, 178), (481, 491, 146, 136), (490, 489, 144, 145), (170, 171, 162, 161), (419, 421, 178), (701, 700, 538, 539), (700, 699, 537, 538), (699, 698, 536, 537), (698, 697, 535, 536), (697, 696, 534, 535), (696, 695, 533, 534), (695, 694, 532, 533), (694, 693, 531, 532), (692, 684, 519, 520), (691, 692, 520, 521), (690, 691, 521, 522), (689, 690, 522, 523), (688, 689, 523, 524), (687, 688, 524, 525), (686, 687, 525, 526), (685, 686, 526, 527), (681, 685, 527, 528), (684, 683, 529, 519), (683, 682, 530, 529), (682, 681, 528, 530), (680, 678, 543, 547), (679, 680, 547, 549), (669, 679, 549, 551), (678, 677, 544, 543), (677, 676, 545, 544), (676, 675, 546, 545), (675, 674, 548, 546), (674, 673, 550, 548), (673, 672, 554, 550), (672, 671, 553, 554), (649, 648, 502, 498), (648, 647, 501, 502), (647, 646, 500, 501), (646, 645, 499, 500), (671, 670, 552, 553), (670, 669, 551, 552), (668, 666, 604, 606), (667, 668, 606, 605), (657, 667, 605, 595), (666, 665, 603, 604), (665, 664, 602, 603), (664, 663, 601, 602), (663, 662, 600, 601), (662, 661, 599, 600), (661, 660, 598, 599), (660, 659, 597, 598), (659, 658, 596, 597), (658, 657, 595, 596), (649, 498, 497, 650), (656, 654, 493, 632), (655, 656, 632, 631), (645, 655, 631, 499), (654, 653, 494, 493), (653, 652, 495, 494), (652, 651, 496, 495), (651, 650, 497, 496), (644, 642, 564, 566), (489, 488, 143, 144), (211, 307, 308), (643, 644, 566, 565), (633, 643, 565, 555), (642, 641, 563, 564), (641, 640, 562, 563), (640, 639, 561, 562), (639, 638, 560, 561), (638, 637, 559, 560), (637, 636, 558, 559), (636, 635, 557, 558), (635, 634, 556, 557), (634, 633, 555, 556), (535, 649, 650, 536), (632, 493, 642, 644), (631, 632, 644, 643), (499, 631, 643, 633), (493, 494, 641, 642), (494, 495, 640, 641), (495, 496, 639, 640), (496, 497, 638, 639), (497, 498, 637, 638), (498, 502, 636, 637), (502, 501, 635, 636), (501, 500, 634, 635), (500, 499, 633, 634), (578, 576, 678, 680), (577, 578, 680, 679), (567, 577, 679, 669), (488, 487, 142, 143), (279, 337, 338, 280), (196, 351, 356), (307, 279, 280, 308), (321, 209, 326), (487, 486, 141, 142), (277, 321, 326, 278), (337, 198, 338), (351, 277, 278, 356), (486, 485, 140, 141), (576, 575, 677, 678), (575, 574, 676, 677), (574, 573, 675, 676), (573, 572, 674, 675), (572, 571, 673, 674), (571, 570, 672, 673), (570, 569, 671, 672), (569, 568, 670, 671), (568, 567, 669, 670), (547, 543, 666, 668), (549, 547, 668, 667), (551, 549, 667, 657), (441, 440, 239, 242), (440, 438, 236, 239), (437, 439, 238, 237), (438, 437, 237, 236), (384, 383, 393, 399), (385, 395, 413, 405), (383, 234, 408, 414), (388, 385, 235, 232), (389, 388, 232, 233), (390, 401, 415, 410), (389, 233, 412, 416), (390, 384, 399, 401), (393, 383, 414, 406), (396, 395, 385, 388), (397, 396, 388, 389), (397, 389, 416, 411), (399, 393, 395, 396), (412, 404, 225, 224), (401, 397, 411, 415), (401, 399, 396, 397), (404, 403, 226, 225), (403, 405, 386, 226), (413, 406, 394, 400), (408, 407, 228, 229), (407, 409, 227, 228), (409, 410, 391, 227)])
_uv = me_espada_low.uv_layers.new(name='UVMap')
_uv.uv.foreach_set('vector', [0.3981, 0.01453, 0.406, 0.00974, 0.4099, 0.02621, 0.3935, 0.02253, 0.406, 0.00974, 0.4169, 0.00982, 0.4132, 0.02622, 0.4099, 0.02621, 0.4169, 0.00982, 0.4249, 0.01456, 0.4297, 0.02256, 0.4132, 0.02622, 0.3935, 0.02253, 0.4099, 0.02621, 0.4099, 0.0296, 0.3934, 0.03334, 0.4099, 0.02621, 0.4132, 0.02622, 0.4132, 0.02962, 0.4099, 0.0296, 0.4132, 0.02622, 0.4297, 0.02256, 0.4296, 0.03339, 0.4132, 0.02962, 0.3934, 0.03334, 0.4099, 0.0296, 0.4062, 0.04595, 0.3982, 0.04127, 0.4099, 0.0296, 0.4132, 0.02962, 0.4169, 0.04609, 0.4062, 0.04595, 0.4132, 0.02962, 0.4296, 0.03339, 0.4249, 0.04142, 0.4169, 0.04609, 0.4962, 0.7597, 0.5175, 0.7585, 0.5175, 0.7585, 0.4962, 0.7597, 0.5175, 0.7585, 0.5434, 0.7572, 0.5434, 0.7572, 0.5175, 0.7585, 0.5434, 0.7572, 0.5649, 0.7564, 0.5649, 0.7564, 0.5434, 0.7572, 0.5649, 0.7564, 0.5863, 0.7557, 0.5863, 0.7557, 0.5649, 0.7564, 0.5863, 0.7557, 0.6126, 0.7552, 0.6126, 0.7552, 0.5863, 0.7557, 0.6126, 0.7552, 0.6341, 0.755, 0.6341, 0.755, 0.6126, 0.7552, 0.6341, 0.755, 0.6556, 0.7551, 0.6556, 0.7551, 0.6341, 0.755, 0.6556, 0.7551, 0.682, 0.7555, 0.682, 0.7555, 0.6556, 0.7551, 0.682, 0.7555, 0.7034, 0.7562, 0.7034, 0.7562, 0.682, 0.7555, 0.7034, 0.7562, 0.7248, 0.7574, 0.7248, 0.7574, 0.7034, 0.7562, 0.449, 0.7636, 0.4749, 0.7613, 0.4749, 0.7613, 0.449, 0.7636, 0.4749, 0.7613, 0.4962, 0.7597, 0.4962, 0.7597, 0.4749, 0.7613, 0.3981, 0.01452, 0.406, 0.00974, 0.406, 0.00974, 0.3981, 0.01453, 0.406, 0.00974, 0.4169, 0.00981, 0.4169, 0.00982, 0.406, 0.00974, 0.4169, 0.00981, 0.4249, 0.01456, 0.4249, 0.01456, 0.4169, 0.00982, 0.4249, 0.01456, 0.4297, 0.02256, 0.4297, 0.02256, 0.4249, 0.01456, 0.4297, 0.02256, 0.4296, 0.03339, 0.4296, 0.03339, 0.4297, 0.02256, 0.4296, 0.03339, 0.4249, 0.04142, 0.4249, 0.04142, 0.4296, 0.03339, 0.4249, 0.04142, 0.4169, 0.04609, 0.4169, 0.04609, 0.4249, 0.04142, 0.4169, 0.04609, 0.4062, 0.04595, 0.4062, 0.04595, 0.4169, 0.04609, 0.4062, 0.04595, 0.3982, 0.04128, 0.3982, 0.04127, 0.4062, 0.04595, 0.3982, 0.04128, 0.3934, 0.03334, 0.3934, 0.03334, 0.3982, 0.04127, 0.3934, 0.03334, 0.3935, 0.02253, 0.3935, 0.02253, 0.3934, 0.03334, 0.3935, 0.02253, 0.3981, 0.01452, 0.3981, 0.01453, 0.3935, 0.02253, 0.4962, 0.7597, 0.5175, 0.7585, 0.5287, 0.9871, 0.5089, 0.9879, 0.5175, 0.7585, 0.5434, 0.7572, 0.5524, 0.9862, 0.5287, 0.9871, 0.5434, 0.7572, 0.5649, 0.7564, 0.5721, 0.9853, 0.5524, 0.9862, 0.5649, 0.7564, 0.5863, 0.7557, 0.5919, 0.9847, 0.5721, 0.9853, 0.5863, 0.7557, 0.6126, 0.7552, 0.6156, 0.9842, 0.5919, 0.9847, 0.6126, 0.7552, 0.6341, 0.755, 0.6353, 0.984, 0.6156, 0.9842, 0.6341, 0.755, 0.6556, 0.7551, 0.655, 0.984, 0.6353, 0.984, 0.6556, 0.7551, 0.682, 0.7555, 0.6787, 0.984, 0.655, 0.984, 0.682, 0.7555, 0.7034, 0.7562, 0.6984, 0.9839, 0.6787, 0.984, 0.7034, 0.7562, 0.7248, 0.7574, 0.7181, 0.9839, 0.6984, 0.9839, 0.449, 0.7636, 0.4749, 0.7613, 0.4892, 0.9887, 0.4654, 0.9897, 0.4749, 0.7613, 0.4962, 0.7597, 0.5089, 0.9879, 0.4892, 0.9887, 0.6339, 0.5138, 0.6196, 0.5129, 0.6305, 0.4837, 0.6481, 0.5141, 0.6196, 0.5129, 0.5977, 0.5163, 0.586, 0.4823, 0.6305, 0.4837, 0.5977, 0.5163, 0.5848, 0.5205, 0.5714, 0.5162, 0.586, 0.4823, 0.6481, 0.5141, 0.6305, 0.4837, 0.67, 0.4816, 0.6736, 0.5161, 0.586, 0.4823, 0.5714, 0.5162, 0.5485, 0.5134, 0.5431, 0.4834, 0.6736, 0.5161, 0.67, 0.4816, 0.7112, 0.5074, 0.6937, 0.5167, 0.5135, 0.4716, 0.5431, 0.4834, 0.5156, 0.5141, 0.487, 0.5095, 0.5431, 0.4834, 0.5485, 0.5134, 0.5328, 0.5139, 0.5156, 0.5141, 0.7139, 0.5514, 0.6923, 0.5469, 0.6923, 0.5469, 0.7139, 0.5514, 0.5158, 0.545, 0.4879, 0.551, 0.4878, 0.551, 0.5158, 0.545, 0.5315, 0.54, 0.5158, 0.545, 0.5158, 0.545, 0.5315, 0.54, 0.548, 0.5436, 0.5315, 0.54, 0.5315, 0.54, 0.548, 0.5435, 0.5712, 0.5471, 0.548, 0.5436, 0.548, 0.5435, 0.5712, 0.5471, 0.5845, 0.5466, 0.5712, 0.5471, 0.5712, 0.5471, 0.5845, 0.5466, 0.5983, 0.5474, 0.5845, 0.5466, 0.5845, 0.5466, 0.5983, 0.5474, 0.6206, 0.5438, 0.5983, 0.5474, 0.5983, 0.5474, 0.6206, 0.5438, 0.634, 0.5398, 0.6206, 0.5438, 0.6206, 0.5438, 0.634, 0.5397, 0.6923, 0.5469, 0.6734, 0.546, 0.6734, 0.546, 0.6923, 0.5469, 0.6734, 0.546, 0.648, 0.5442, 0.648, 0.5442, 0.6734, 0.546, 0.648, 0.5442, 0.634, 0.5398, 0.634, 0.5397, 0.648, 0.5442, 0.5158, 0.545, 0.5315, 0.54, 0.548, 0.5436, 0.5421, 0.5768, 0.4879, 0.551, 0.5158, 0.545, 0.5421, 0.5768, 0.5119, 0.5857, 0.6923, 0.5469, 0.7139, 0.5514, 0.6692, 0.5783, 0.6734, 0.546, 0.5421, 0.5768, 0.548, 0.5436, 0.5712, 0.5471, 0.5855, 0.5766, 0.6734, 0.546, 0.6692, 0.5783, 0.6301, 0.5775, 0.648, 0.5442, 0.5855, 0.5766, 0.5712, 0.5471, 0.5845, 0.5466, 0.5983, 0.5474, 0.6301, 0.5775, 0.5855, 0.5766, 0.5983, 0.5474, 0.6206, 0.5438, 0.648, 0.5442, 0.6301, 0.5775, 0.6206, 0.5438, 0.634, 0.5398, 0.7177, 0.5365, 0.6946, 0.5365, 0.6949, 0.5271, 0.7171, 0.5226, 0.5138, 0.5344, 0.4837, 0.5372, 0.4834, 0.5241, 0.5137, 0.5249, 0.5315, 0.5313, 0.5138, 0.5344, 0.5137, 0.5249, 0.5318, 0.5233, 0.5483, 0.5335, 0.5315, 0.5313, 0.5318, 0.5233, 0.5484, 0.5242, 0.5704, 0.5364, 0.5483, 0.5335, 0.5484, 0.5242, 0.5705, 0.5269, 0.5846, 0.5377, 0.5704, 0.5364, 0.5705, 0.5269, 0.5846, 0.5296, 0.5987, 0.5369, 0.5846, 0.5377, 0.5846, 0.5296, 0.5986, 0.5273, 0.6196, 0.5333, 0.5987, 0.5369, 0.5986, 0.5273, 0.6194, 0.5237, 0.6342, 0.5311, 0.6196, 0.5333, 0.6194, 0.5237, 0.6341, 0.523, 0.6946, 0.5365, 0.6742, 0.5357, 0.6743, 0.5265, 0.6949, 0.5271, 0.6742, 0.5357, 0.6491, 0.534, 0.6492, 0.5247, 0.6743, 0.5265, 0.6491, 0.534, 0.6342, 0.5311, 0.6341, 0.523, 0.6492, 0.5247, 0.7171, 0.5226, 0.6949, 0.5271, 0.6937, 0.5167, 0.7112, 0.5074, 0.5137, 0.5249, 0.4834, 0.5241, 0.487, 0.5095, 0.5156, 0.5141, 0.5318, 0.5233, 0.5137, 0.5249, 0.5156, 0.5141, 0.5328, 0.514, 0.5484, 0.5242, 0.5318, 0.5233, 0.5328, 0.514, 0.5485, 0.5135, 0.5705, 0.5269, 0.5484, 0.5242, 0.5485, 0.5135, 0.5714, 0.5162, 0.5846, 0.5296, 0.5705, 0.5269, 0.5714, 0.5162, 0.5848, 0.5205, 0.5986, 0.5273, 0.5846, 0.5296, 0.5848, 0.5205, 0.5977, 0.5163, 0.6194, 0.5237, 0.5986, 0.5273, 0.5977, 0.5163, 0.6196, 0.513, 0.6341, 0.523, 0.6194, 0.5237, 0.6196, 0.513, 0.6339, 0.5139, 0.6949, 0.5271, 0.6743, 0.5265, 0.6736, 0.5161, 0.6937, 0.5167, 0.6743, 0.5265, 0.6492, 0.5247, 0.6481, 0.5141, 0.6736, 0.5161, 0.6492, 0.5247, 0.6341, 0.523, 0.6339, 0.5139, 0.6481, 0.5141, 0.3571, 0.2504, 0.3664, 0.2359, 0.3864, 0.2567, 0.3507, 0.2682, 0.3664, 0.2359, 0.3832, 0.2191, 0.4096, 0.2384, 0.3864, 0.2567, 0.3832, 0.2191, 0.3945, 0.209, 0.4094, 0.2064, 0.4096, 0.2384, 0.5163, 0.2562, 0.4869, 0.2662, 0.4722, 0.2446, 0.5031, 0.2341, 0.4096, 0.2384, 0.4094, 0.2064, 0.4315, 0.2044, 0.4421, 0.2327, 0.5031, 0.2341, 0.4722, 0.2446, 0.48, 0.2141, 0.4941, 0.2208, 0.4722, 0.2446, 0.4421, 0.2327, 0.4587, 0.2071, 0.48, 0.2141, 0.4421, 0.2327, 0.4315, 0.2044, 0.4453, 0.2035, 0.4587, 0.2071, 0.4897, 0.1931, 0.5078, 0.2035, 0.5077, 0.2035, 0.4897, 0.1932, 0.4654, 0.1848, 0.4897, 0.1931, 0.4897, 0.1932, 0.4654, 0.1848, 0.4476, 0.1807, 0.4654, 0.1848, 0.4654, 0.1848, 0.4476, 0.1807, 0.4295, 0.1811, 0.4476, 0.1807, 0.4476, 0.1807, 0.4295, 0.1811, 0.4048, 0.1838, 0.4295, 0.1811, 0.4295, 0.1811, 0.4048, 0.1839, 0.3855, 0.1887, 0.4048, 0.1838, 0.4048, 0.1839, 0.3855, 0.1887, 0.3687, 0.201, 0.3855, 0.1887, 0.3855, 0.1887, 0.3687, 0.201, 0.3495, 0.2208, 0.3687, 0.201, 0.3687, 0.201, 0.3495, 0.2208, 0.3377, 0.2381, 0.3495, 0.2208, 0.3495, 0.2208, 0.3377, 0.2381, 0.5078, 0.2035, 0.5209, 0.2198, 0.5209, 0.2198, 0.5077, 0.2035, 0.5209, 0.2198, 0.5364, 0.2428, 0.5364, 0.2428, 0.5209, 0.2198, 0.3283, 0.2563, 0.3377, 0.2381, 0.3377, 0.2381, 0.3283, 0.2563, 0.4861, 0.2012, 0.5025, 0.2102, 0.4987, 0.215, 0.4834, 0.207, 0.4629, 0.1933, 0.4861, 0.2012, 0.4834, 0.207, 0.4611, 0.1995, 0.4467, 0.1894, 0.4629, 0.1933, 0.4611, 0.1995, 0.4461, 0.1957, 0.4302, 0.1899, 0.4467, 0.1894, 0.4461, 0.1957, 0.4307, 0.1964, 0.4064, 0.1925, 0.4302, 0.1899, 0.4307, 0.1964, 0.4077, 0.1988, 0.3889, 0.1965, 0.4064, 0.1925, 0.4077, 0.1988, 0.3914, 0.2022, 0.3742, 0.2079, 0.3889, 0.1965, 0.3914, 0.2022, 0.3782, 0.2129, 0.3558, 0.2267, 0.3742, 0.2079, 0.3782, 0.2129, 0.3606, 0.2309, 0.345, 0.2432, 0.3558, 0.2267, 0.3606, 0.2309, 0.3504, 0.2466, 0.5025, 0.2102, 0.5143, 0.2254, 0.5094, 0.2294, 0.4987, 0.215, 0.5143, 0.2254, 0.5299, 0.2492, 0.5242, 0.2531, 0.5094, 0.2294, 0.3357, 0.2624, 0.345, 0.2432, 0.3504, 0.2466, 0.342, 0.2658, 0.4834, 0.207, 0.4987, 0.215, 0.4941, 0.2208, 0.48, 0.2141, 0.4611, 0.1995, 0.4834, 0.207, 0.48, 0.2141, 0.4587, 0.2071, 0.4461, 0.1957, 0.4611, 0.1995, 0.4587, 0.2071, 0.4453, 0.2035, 0.4307, 0.1964, 0.4461, 0.1957, 0.4453, 0.2035, 0.4315, 0.2044, 0.4077, 0.1988, 0.4307, 0.1964, 0.4315, 0.2044, 0.4094, 0.2064, 0.3914, 0.2022, 0.4077, 0.1988, 0.4094, 0.2064, 0.3945, 0.209, 0.3782, 0.2129, 0.3914, 0.2022, 0.3945, 0.209, 0.3832, 0.2191, 0.3606, 0.2309, 0.3782, 0.2129, 0.3832, 0.2191, 0.3664, 0.2359, 0.3504, 0.2466, 0.3606, 0.2309, 0.3664, 0.2359, 0.3571, 0.2504, 0.4987, 0.215, 0.5094, 0.2294, 0.5031, 0.2341, 0.4941, 0.2208, 0.5094, 0.2294, 0.5242, 0.2531, 0.5163, 0.2562, 0.5031, 0.2341, 0.342, 0.2658, 0.3504, 0.2466, 0.3571, 0.2504, 0.3507, 0.2682, 0.4978, 0.3175, 0.4628, 0.3312, 0.4977, 0.3175, 0.6912, 0.3639, 0.6622, 0.3588, 0.672, 0.3094, 0.7083, 0.3169, 0.5329, 0.3104, 0.5329, 0.3103, 0.5676, 0.3066, 0.5676, 0.3067, 0.8871, 0.9075, 0.9101, 0.9171, 0.9196, 0.9401, 0.8871, 0.9402, 0.514, 0.3639, 0.4867, 0.3714, 0.4628, 0.3312, 0.4978, 0.3175, 0.5676, 0.3066, 0.602, 0.3054, 0.5676, 0.3067, 0.4978, 0.3175, 0.4977, 0.3175, 0.5329, 0.3103, 0.5329, 0.3104, 0.6622, 0.3588, 0.6323, 0.3562, 0.6366, 0.3061, 0.672, 0.3094, 0.6323, 0.3562, 0.602, 0.3555, 0.602, 0.3054, 0.6366, 0.3061, 0.5743, 0.4052, 0.5469, 0.4073, 0.5428, 0.3593, 0.5723, 0.3566, 0.5723, 0.3566, 0.5428, 0.3593, 0.5329, 0.3104, 0.5676, 0.3067, 0.5428, 0.3593, 0.514, 0.3639, 0.4978, 0.3175, 0.5329, 0.3104, 0.5191, 0.4486, 0.4894, 0.4485, 0.4931, 0.412, 0.5198, 0.41, 0.4489, 0.2606, 0.4663, 0.2678, 0.4489, 0.2606, 0.4489, 0.2606, 0.4489, 0.2606, 0.4489, 0.2606, 0.6553, 0.4452, 0.6285, 0.4436, 0.6292, 0.4046, 0.6563, 0.4064, 0.6285, 0.4436, 0.602, 0.4432, 0.602, 0.4042, 0.6292, 0.4046, 0.6829, 0.4093, 0.6563, 0.4064, 0.6622, 0.3588, 0.6912, 0.3639, 0.4489, 0.2852, 0.4734, 0.2851, 0.4663, 0.3025, 0.4489, 0.3097, 0.5475, 0.4464, 0.5191, 0.4486, 0.5198, 0.41, 0.5469, 0.4073, 0.4243, 0.2852, 0.4243, 0.2852, 0.4315, 0.3026, 0.4315, 0.3026, 0.4489, 0.2852, 0.4489, 0.2852, 0.4489, 0.3097, 0.4489, 0.3097, 0.4315, 0.2678, 0.4489, 0.2606, 0.4315, 0.2678, 0.4489, 0.2606, 0.4489, 0.2606, 0.4489, 0.2606, 0.5198, 0.41, 0.4931, 0.412, 0.4867, 0.3714, 0.514, 0.3639, 0.4489, 0.2606, 0.4489, 0.2606, 0.4489, 0.2852, 0.4489, 0.2852, 0.4489, 0.2852, 0.4489, 0.2852, 0.4489, 0.3097, 0.4489, 0.3097, 0.6563, 0.4064, 0.6292, 0.4046, 0.6323, 0.3562, 0.6622, 0.3588, 0.6292, 0.4046, 0.602, 0.4042, 0.602, 0.3555, 0.6323, 0.3562, 0.4315, 0.2678, 0.4315, 0.2678, 0.4243, 0.2852, 0.4243, 0.2852, 0.6827, 0.4475, 0.6553, 0.4452, 0.6563, 0.4064, 0.6829, 0.4093, 0.5469, 0.4073, 0.5198, 0.41, 0.514, 0.3639, 0.5428, 0.3593, 0.4295, 0.1811, 0.4476, 0.1807, 0.4467, 0.1894, 0.4302, 0.1899, 0.06098, 0.8701, 0.07766, 0.828, 0.07785, 0.8282, 0.061, 0.8702, 0.5457, 0.6352, 0.5225, 0.633, 0.525, 0.6254, 0.5477, 0.628, 0.4476, 0.1807, 0.4654, 0.1848, 0.4629, 0.1933, 0.4467, 0.1894, 0.8062, 0.2757, 0.8213, 0.3146, 0.8213, 0.3146, 0.8062, 0.2757, 0.1948, 0.8774, 0.1772, 0.8368, 0.1671, 0.00577, 0.1967, 0.00569, 0.1772, 0.8368, 0.1772, 0.8369, 0.167, 0.00577, 0.1671, 0.00577, 0.4663, 0.2678, 0.4663, 0.2678, 0.4735, 0.2851, 0.4734, 0.2851, 0.09475, 0.9293, 0.09473, 0.9293, 0.1123, 0.00572, 0.1123, 0.00572, 0.6116, 0.6494, 0.5964, 0.6493, 0.5964, 0.6493, 0.6116, 0.6494, 0.4654, 0.1848, 0.4897, 0.1932, 0.4861, 0.2012, 0.4629, 0.1933, 0.4897, 0.1932, 0.5077, 0.2035, 0.5025, 0.2102, 0.4861, 0.2012, 0.6721, 0.3094, 0.672, 0.3094, 0.6366, 0.3061, 0.6366, 0.3061, 0.3507, 0.2682, 0.3571, 0.2504, 0.3571, 0.2504, 0.3507, 0.2682, 0.5225, 0.633, 0.5053, 0.6298, 0.5092, 0.622, 0.525, 0.6254, 0.2262, 0.00564, 0.2262, 0.00564, 0.2262, 0.00481, 0.2262, 0.00481, 0.5031, 0.2341, 0.5163, 0.2562, 0.5163, 0.2562, 0.5031, 0.2341, 0.8532, 0.2333, 0.901, 0.2496, 0.899, 0.2525, 0.8525, 0.2375, 0.5053, 0.6298, 0.4872, 0.6223, 0.4933, 0.6133, 0.5092, 0.622, 0.7024, 0.6201, 0.6788, 0.6302, 0.6748, 0.6227, 0.6957, 0.6116, 0.8062, 0.2757, 0.8062, 0.2757, 0.8463, 0.2426, 0.8463, 0.2426, 0.8525, 0.2375, 0.8463, 0.2426, 0.8463, 0.2426, 0.8525, 0.2374, 0.8453, 0.3917, 0.8453, 0.3917, 0.8453, 0.3917, 0.8453, 0.3917, 0.6788, 0.6302, 0.6635, 0.6352, 0.6615, 0.6285, 0.6748, 0.6227, 0.8058, 0.3544, 0.8947, 0.3476, 0.8968, 0.3673, 0.8414, 0.3829, 0.8453, 0.3917, 0.8453, 0.3917, 0.8458, 0.3879, 0.8458, 0.3879, 0.02819, 0.00363, 0.001, 0.00457, 0.00102, 0.00376, 0.02818, 0.00286, 0.8414, 0.3829, 0.8458, 0.3879, 0.8458, 0.3879, 0.8414, 0.3829, 0.4941, 0.2208, 0.5031, 0.2341, 0.5031, 0.2341, 0.4941, 0.2208, 0.6262, 0.6418, 0.6113, 0.6425, 0.6109, 0.6349, 0.625, 0.6337, 0.6483, 0.6425, 0.6262, 0.6418, 0.625, 0.6337, 0.6471, 0.6346, 0.5964, 0.6493, 0.5753, 0.6508, 0.5753, 0.6508, 0.5964, 0.6493, 0.5753, 0.6508, 0.5593, 0.6518, 0.5593, 0.6517, 0.5753, 0.6508, 0.8572, 0.453, 0.8575, 0.618, 0.8575, 0.618, 0.8572, 0.453, 0.6652, 0.6427, 0.6483, 0.6425, 0.6471, 0.6346, 0.6635, 0.6352, 0.3571, 0.2504, 0.3664, 0.2359, 0.3664, 0.2359, 0.3571, 0.2504, 0.8828, 0.0087, 0.8617, 0.1738, 0.8617, 0.1737, 0.8828, 0.00868, 0.8547, 0.4198, 0.8572, 0.453, 0.8572, 0.453, 0.8546, 0.4198, 0.528, 0.01033, 0.5474, 0.00892, 0.56, 0.2765, 0.5423, 0.2769, 0.8598, 0.2068, 0.8532, 0.2333, 0.8532, 0.2333, 0.8598, 0.2068, 0.7547, 0.00776, 0.7781, 0.0093, 0.7653, 0.276, 0.7448, 0.2755, 0.6113, 0.6425, 0.5965, 0.6419, 0.5968, 0.6338, 0.6109, 0.6349, 0.3664, 0.2359, 0.3832, 0.2191, 0.3832, 0.2191, 0.3664, 0.2359, 0.5593, 0.6518, 0.5429, 0.6505, 0.5429, 0.6505, 0.5593, 0.6517, 0.07766, 0.828, 0.06098, 0.8701, 0.0567, 0.00417, 0.08516, 0.00451, 0.06098, 0.8701, 0.04377, 0.8275, 0.02822, 0.00363, 0.0567, 0.00417, 0.3832, 0.2191, 0.3945, 0.209, 0.3945, 0.209, 0.3832, 0.2191, 0.3945, 0.209, 0.4094, 0.2064, 0.4094, 0.2064, 0.3945, 0.209, 0.5965, 0.6419, 0.5755, 0.6436, 0.5755, 0.6356, 0.5968, 0.6338, 0.7351, 0.00681, 0.7547, 0.00776, 0.7448, 0.2755, 0.7272, 0.2752, 0.04377, 0.8275, 0.04375, 0.8276, 0.02819, 0.00363, 0.02822, 0.00363, 0.08519, 0.00451, 0.08516, 0.00451, 0.08518, 0.00374, 0.08521, 0.00375, 0.7155, 0.00614, 0.7351, 0.00681, 0.7272, 0.2752, 0.7097, 0.2749, 0.04377, 0.8275, 0.06098, 0.8701, 0.061, 0.8702, 0.04375, 0.8276, 0.2125, 0.8368, 0.1948, 0.8774, 0.1967, 0.00569, 0.2262, 0.00564, 0.3968, 0.9432, 0.4154, 0.9401, 0.4154, 0.9617, 0.3938, 0.9618, 0.4154, 0.9401, 0.4337, 0.9432, 0.4371, 0.9616, 0.4154, 0.9617, 0.5755, 0.6436, 0.5598, 0.6452, 0.5605, 0.638, 0.5755, 0.6356, 0.5598, 0.6452, 0.544, 0.6432, 0.5457, 0.6352, 0.5605, 0.638, 0.4094, 0.2064, 0.4315, 0.2044, 0.4315, 0.2044, 0.4094, 0.2064, 0.4315, 0.2044, 0.4453, 0.2035, 0.4453, 0.2035, 0.4315, 0.2044, 0.3938, 0.9618, 0.4154, 0.9617, 0.4154, 0.9834, 0.397, 0.9801, 0.4154, 0.9617, 0.4371, 0.9616, 0.434, 0.9802, 0.4154, 0.9834, 0.4453, 0.2035, 0.4587, 0.2071, 0.4587, 0.2071, 0.4453, 0.2035, 0.4587, 0.2071, 0.48, 0.2141, 0.48, 0.2141, 0.4587, 0.2071, 0.48, 0.2141, 0.4941, 0.2208, 0.4941, 0.2208, 0.48, 0.2141, 0.6481, 0.5141, 0.6339, 0.5139, 0.6339, 0.5138, 0.6481, 0.5141, 0.544, 0.6432, 0.5203, 0.6414, 0.5225, 0.633, 0.5457, 0.6352, 0.6736, 0.5161, 0.6481, 0.5141, 0.6481, 0.5141, 0.6736, 0.5161, 0.3913, 0.9374, 0.4154, 0.9272, 0.4154, 0.9272, 0.3913, 0.9374, 0.6937, 0.5167, 0.6736, 0.5161, 0.6736, 0.5161, 0.6937, 0.5167, 0.5203, 0.6414, 0.502, 0.6386, 0.5053, 0.6298, 0.5225, 0.633, 0.8617, 0.1738, 0.8598, 0.2068, 0.8598, 0.2068, 0.8617, 0.1737, 0.6339, 0.5139, 0.6196, 0.513, 0.6196, 0.5129, 0.6339, 0.5138, 0.6196, 0.513, 0.5977, 0.5163, 0.5977, 0.5163, 0.6196, 0.5129, 0.5977, 0.5163, 0.5848, 0.5205, 0.5848, 0.5205, 0.5977, 0.5163, 0.502, 0.6386, 0.4832, 0.6333, 0.4872, 0.6223, 0.5053, 0.6298, 0.5848, 0.5205, 0.5714, 0.5162, 0.5714, 0.5162, 0.5848, 0.5205, 0.5714, 0.5162, 0.5485, 0.5135, 0.5485, 0.5134, 0.5714, 0.5162, 0.7072, 0.6308, 0.6823, 0.6387, 0.6788, 0.6302, 0.7024, 0.6201, 0.5485, 0.5135, 0.5328, 0.514, 0.5328, 0.5139, 0.5485, 0.5134, 0.5328, 0.514, 0.5156, 0.5141, 0.5156, 0.5141, 0.5328, 0.5139, 0.4154, 0.9272, 0.4395, 0.9377, 0.4395, 0.9377, 0.4154, 0.9272, 0.5156, 0.5141, 0.487, 0.5095, 0.487, 0.5095, 0.5156, 0.5141, 0.6265, 0.6922, 0.612, 0.6896, 0.6121, 0.6838, 0.6272, 0.6857, 0.6483, 0.6931, 0.6265, 0.6922, 0.6272, 0.6857, 0.649, 0.6865, 0.6639, 0.6925, 0.6483, 0.6931, 0.649, 0.6865, 0.6655, 0.6862, 0.612, 0.6896, 0.5972, 0.6921, 0.597, 0.6857, 0.6121, 0.6838, 0.692, 0.00564, 0.7155, 0.00614, 0.7097, 0.2749, 0.6891, 0.2747, 0.6725, 0.00545, 0.692, 0.00564, 0.6891, 0.2747, 0.6715, 0.2746, 0.6529, 0.00545, 0.6725, 0.00545, 0.6715, 0.2746, 0.6539, 0.2746, 0.6295, 0.00572, 0.6529, 0.00545, 0.6539, 0.2746, 0.6334, 0.2748, 0.6099, 0.00614, 0.6295, 0.00572, 0.6334, 0.2748, 0.6158, 0.2751, 0.5904, 0.00677, 0.6099, 0.00614, 0.6158, 0.2751, 0.5982, 0.2755, 0.567, 0.0078, 0.5904, 0.00677, 0.5982, 0.2755, 0.5776, 0.276, 0.5474, 0.00892, 0.567, 0.0078, 0.5776, 0.276, 0.56, 0.2765, 0.3808, 0.9617, 0.3913, 0.9374, 0.3913, 0.9374, 0.3808, 0.9617, 0.3911, 0.9856, 0.3808, 0.9617, 0.3808, 0.9617, 0.3911, 0.9856, 0.4154, 0.9963, 0.3911, 0.9856, 0.3911, 0.9856, 0.4154, 0.9963, 0.4396, 0.9861, 0.4154, 0.9963, 0.4154, 0.9963, 0.4396, 0.9861, 0.45, 0.9616, 0.4396, 0.9861, 0.4396, 0.9861, 0.45, 0.9616, 0.4395, 0.9377, 0.45, 0.9616, 0.45, 0.9616, 0.4395, 0.9377, 0.6823, 0.6387, 0.6652, 0.6427, 0.6635, 0.6352, 0.6788, 0.6302, 0.7112, 0.5074, 0.6937, 0.5167, 0.6937, 0.5167, 0.7112, 0.5074, 0.8668, 0.6497, 0.8763, 0.6915, 0.8348, 0.6941, 0.8466, 0.6581, 0.4663, 0.3025, 0.4663, 0.3025, 0.4489, 0.3098, 0.5429, 0.6505, 0.519, 0.6491, 0.519, 0.6491, 0.5429, 0.6505, 0.7442, 0.3318, 0.7083, 0.3169, 0.7083, 0.3169, 0.677, 0.704, 0.6617, 0.7013, 0.6617, 0.7012, 0.677, 0.7039, 0.7365, 0.6352, 0.7585, 0.6382, 0.7609, 0.641, 0.7373, 0.639, 0.7004, 0.7142, 0.677, 0.704, 0.677, 0.7039, 0.7004, 0.7142, 0.5077, 0.7063, 0.4949, 0.7175, 0.4949, 0.7175, 0.5077, 0.7063, 0.8668, 0.6497, 0.8466, 0.6581, 0.8127, 0.6337, 0.824, 0.6254, 0.8224, 0.6227, 0.824, 0.6254, 0.8127, 0.6337, 0.8088, 0.6296, 0.8342, 0.7763, 0.8342, 0.7764, 0.8199, 0.7726, 0.8199, 0.7726, 0.5247, 0.7032, 0.5077, 0.7063, 0.5077, 0.7063, 0.5247, 0.7032, 0.7345, 0.7386, 0.7678, 0.7304, 0.7671, 0.7477, 0.7416, 0.7519, 0.8342, 0.7763, 0.8199, 0.7726, 0.8186, 0.7683, 0.8336, 0.7729, 0.8342, 0.7694, 0.8336, 0.7729, 0.8186, 0.7683, 0.8224, 0.7626, 0.5486, 0.7023, 0.5247, 0.7032, 0.5247, 0.7032, 0.5486, 0.7023, 0.5622, 0.7009, 0.5486, 0.7023, 0.5486, 0.7023, 0.5622, 0.7008, 0.8284, 0.8307, 0.8087, 0.9904, 0.7951, 0.9839, 0.8083, 0.8282, 0.576, 0.7028, 0.5622, 0.7009, 0.5622, 0.7008, 0.576, 0.7028, 0.7969, 0.4052, 0.8128, 0.564, 0.7931, 0.5677, 0.7821, 0.4124, 0.8307, 0.8006, 0.8284, 0.8307, 0.8083, 0.8282, 0.8106, 0.7974, 0.8177, 0.5927, 0.8238, 0.6181, 0.8093, 0.6264, 0.7979, 0.5993, 0.5981, 0.701, 0.576, 0.7028, 0.576, 0.7028, 0.5981, 0.701, 0.519, 0.6491, 0.4997, 0.647, 0.4997, 0.647, 0.519, 0.6491, 0.6116, 0.6974, 0.5981, 0.701, 0.5981, 0.701, 0.6116, 0.6974, 0.6617, 0.7013, 0.6474, 0.7023, 0.6474, 0.7023, 0.6617, 0.7012, 0.6474, 0.7023, 0.6251, 0.701, 0.6251, 0.701, 0.6474, 0.7023, 0.6251, 0.701, 0.6116, 0.6974, 0.6116, 0.6974, 0.6251, 0.701, 0.5337, 0.5992, 0.525, 0.6253, 0.5093, 0.6219, 0.4934, 0.6131, 0.8128, 0.564, 0.8177, 0.5927, 0.7979, 0.5993, 0.7931, 0.5677, 0.6467, 0.6003, 0.6695, 0.5882, 0.6956, 0.6114, 0.6747, 0.6225, 0.646, 0.6273, 0.6467, 0.6003, 0.6747, 0.6225, 0.6615, 0.6284, 0.648, 0.5442, 0.634, 0.5397, 0.6342, 0.5311, 0.6491, 0.534, 0.6734, 0.546, 0.648, 0.5442, 0.6491, 0.534, 0.6742, 0.5357, 0.8062, 0.2757, 0.8213, 0.3146, 0.7769, 0.3146, 0.7848, 0.2672, 0.6366, 0.3061, 0.6366, 0.3061, 0.602, 0.3054, 0.4997, 0.647, 0.4814, 0.6439, 0.4814, 0.6439, 0.4997, 0.647, 0.575, 0.4443, 0.5475, 0.4464, 0.5469, 0.4073, 0.5743, 0.4052, 0.7979, 0.5994, 0.8093, 0.6264, 0.7585, 0.6382, 0.7561, 0.5999, 0.901, 0.2496, 0.9228, 0.2467, 0.9216, 0.2512, 0.899, 0.2525, 0.8522, 0.7284, 0.8522, 0.7284, 0.8224, 0.7626, 0.8223, 0.7626, 0.8105, 0.7974, 0.8083, 0.8282, 0.77, 0.8267, 0.768, 0.7973, 0.8062, 0.2757, 0.7848, 0.2672, 0.8324, 0.2343, 0.8463, 0.2426, 0.8525, 0.2374, 0.8463, 0.2426, 0.8324, 0.2343, 0.8332, 0.2306, 0.8453, 0.3917, 0.8453, 0.3917, 0.8288, 0.3982, 0.8288, 0.3982, 0.8093, 0.6264, 0.8093, 0.6264, 0.8088, 0.6296, 0.8087, 0.6296, 0.8947, 0.3476, 0.9282, 0.3564, 0.9197, 0.3723, 0.8968, 0.3673, 0.8453, 0.3917, 0.8288, 0.3982, 0.8307, 0.3937, 0.8458, 0.3879, 0.8414, 0.3829, 0.8458, 0.3879, 0.8307, 0.3937, 0.8291, 0.3908, 0.7821, 0.4124, 0.7931, 0.5677, 0.755, 0.5696, 0.7604, 0.4091, 0.8199, 0.7726, 0.8199, 0.7726, 0.7662, 0.7598, 0.7662, 0.7598, 0.8572, 0.453, 0.8575, 0.618, 0.8415, 0.6244, 0.8363, 0.4553, 0.7931, 0.5677, 0.7979, 0.5994, 0.7561, 0.5999, 0.755, 0.5696, 0.8828, 0.00868, 0.8617, 0.1737, 0.8393, 0.1695, 0.869, 0.00097, 0.8546, 0.4198, 0.8572, 0.453, 0.8363, 0.4553, 0.8332, 0.425, 0.8598, 0.2068, 0.8532, 0.2333, 0.8326, 0.2269, 0.836, 0.2013, 0.8871, 0.9402, 0.9196, 0.9401, 0.9101, 0.9632, 0.8871, 0.9728, 0.7101, 0.6413, 0.6847, 0.6468, 0.6847, 0.6468, 0.7101, 0.6413, 0.8465, 0.6581, 0.8347, 0.6941, 0.767, 0.6984, 0.7635, 0.6679, 0.8087, 0.6296, 0.8127, 0.6338, 0.7605, 0.6499, 0.7609, 0.641, 0.8465, 0.6581, 0.7635, 0.6679, 0.7605, 0.6499, 0.8127, 0.6338, 0.8223, 0.7626, 0.8186, 0.7683, 0.7679, 0.7569, 0.7671, 0.7477, 0.8083, 0.8282, 0.7951, 0.9839, 0.7735, 0.9829, 0.77, 0.8267, 0.8617, 0.1737, 0.8598, 0.2068, 0.836, 0.2013, 0.8393, 0.1695, 0.7083, 0.3169, 0.7083, 0.3169, 0.672, 0.3094, 0.6721, 0.3094, 0.8199, 0.7726, 0.7662, 0.7598, 0.7679, 0.7569, 0.8186, 0.7683, 0.6923, 0.5469, 0.6734, 0.546, 0.6742, 0.5357, 0.6946, 0.5365, 0.5674, 0.6018, 0.5478, 0.6278, 0.525, 0.6253, 0.5337, 0.5992, 0.6235, 0.6261, 0.6082, 0.6028, 0.6467, 0.6003, 0.646, 0.6273, 0.5754, 0.6283, 0.5613, 0.6314, 0.5478, 0.6278, 0.5674, 0.6018, 0.6847, 0.6468, 0.6664, 0.6496, 0.6664, 0.6496, 0.6847, 0.6468, 0.5972, 0.6262, 0.5754, 0.6283, 0.5674, 0.6018, 0.6082, 0.6028, 0.9015, 0.2094, 0.901, 0.2496, 0.8532, 0.2333, 0.8598, 0.2068, 0.6105, 0.6278, 0.5972, 0.6262, 0.6082, 0.6028, 0.6235, 0.6261, 0.8057, 0.3544, 0.8058, 0.3544, 0.8414, 0.3829, 0.8414, 0.3829, 0.8982, 0.4209, 0.8972, 0.453, 0.8572, 0.453, 0.8547, 0.4198, 0.6276, 0.6644, 0.612, 0.664, 0.6119, 0.6582, 0.6274, 0.6584, 0.6503, 0.665, 0.6276, 0.6644, 0.6274, 0.6584, 0.65, 0.6589, 0.6678, 0.6649, 0.6503, 0.665, 0.65, 0.6589, 0.6675, 0.6588, 0.8532, 0.2333, 0.8532, 0.2333, 0.8525, 0.2375, 0.8525, 0.2374, 0.612, 0.664, 0.5966, 0.6647, 0.5966, 0.6586, 0.6119, 0.6582, 0.5966, 0.6647, 0.5751, 0.666, 0.5751, 0.66, 0.5966, 0.6586, 0.5751, 0.666, 0.5591, 0.6662, 0.5591, 0.6605, 0.5751, 0.66, 0.9058, 0.01119, 0.9008, 0.1778, 0.8617, 0.1738, 0.8828, 0.0087, 0.8983, 0.3801, 0.8983, 0.3801, 0.8453, 0.3917, 0.8453, 0.3917, 0.5591, 0.6662, 0.5425, 0.6658, 0.5425, 0.6597, 0.5591, 0.6605, 0.9008, 0.1778, 0.9015, 0.2094, 0.8598, 0.2068, 0.8617, 0.1738, 0.5425, 0.6658, 0.5176, 0.6654, 0.5177, 0.659, 0.5425, 0.6597, 0.5176, 0.6654, 0.4981, 0.6655, 0.4983, 0.6583, 0.5177, 0.659, 0.4981, 0.6655, 0.4768, 0.6663, 0.4773, 0.6574, 0.4983, 0.6583, 0.4489, 0.2606, 0.4489, 0.2606, 0.4315, 0.2678, 0.6235, 0.6262, 0.6105, 0.6279, 0.6105, 0.6278, 0.6235, 0.6261, 0.8956, 0.2807, 0.8931, 0.3146, 0.8213, 0.3146, 0.8062, 0.2757, 0.899, 0.2525, 0.8985, 0.2622, 0.8463, 0.2426, 0.8525, 0.2375, 0.8956, 0.2807, 0.8062, 0.2757, 0.8463, 0.2426, 0.8985, 0.2622, 0.8968, 0.3673, 0.8959, 0.377, 0.8458, 0.3879, 0.8414, 0.3829, 0.8972, 0.453, 0.8803, 0.6229, 0.8575, 0.618, 0.8572, 0.453, 0.7149, 0.6632, 0.6864, 0.6642, 0.686, 0.6573, 0.7143, 0.6544, 0.4315, 0.2678, 0.4489, 0.2606, 0.4489, 0.2852, 0.4243, 0.2852, 0.8983, 0.3801, 0.8453, 0.3917, 0.8458, 0.3879, 0.8959, 0.377, 0.634, 0.5397, 0.6206, 0.5438, 0.6196, 0.5333, 0.6342, 0.5311, 0.6206, 0.5438, 0.5983, 0.5474, 0.5987, 0.5369, 0.6196, 0.5333, 0.8466, 0.6581, 0.8348, 0.6941, 0.8347, 0.6941, 0.8465, 0.6581, 0.4315, 0.3026, 0.4489, 0.3097, 0.4489, 0.3098, 0.646, 0.6275, 0.6235, 0.6262, 0.6235, 0.6261, 0.646, 0.6273, 0.4243, 0.2852, 0.4489, 0.2852, 0.4489, 0.3097, 0.4315, 0.3026, 0.9203, 0.2072, 0.9228, 0.2467, 0.901, 0.2496, 0.9015, 0.2094, 0.7585, 0.6382, 0.8093, 0.6264, 0.8087, 0.6296, 0.7609, 0.641, 0.7837, 0.3611, 0.8057, 0.3544, 0.8414, 0.3829, 0.8291, 0.3908, 0.9186, 0.4231, 0.9175, 0.4559, 0.8972, 0.453, 0.8982, 0.4209, 0.8466, 0.6581, 0.8465, 0.6581, 0.8127, 0.6338, 0.8127, 0.6337, 0.8088, 0.6296, 0.8127, 0.6337, 0.8127, 0.6338, 0.8087, 0.6296, 0.8199, 0.7726, 0.8199, 0.7726, 0.8199, 0.7726, 0.8199, 0.7726, 0.8326, 0.2269, 0.8532, 0.2333, 0.8525, 0.2374, 0.8332, 0.2306, 0.7678, 0.7304, 0.8522, 0.7284, 0.8223, 0.7626, 0.7671, 0.7477, 0.8199, 0.7726, 0.8199, 0.7726, 0.8186, 0.7683, 0.8186, 0.7683, 0.8224, 0.7626, 0.8186, 0.7683, 0.8186, 0.7683, 0.8223, 0.7626, 0.9218, 0.00579, 0.9199, 0.1771, 0.9008, 0.1778, 0.9058, 0.01119, 0.9204, 0.3841, 0.9204, 0.3841, 0.8983, 0.3801, 0.8983, 0.3801, 0.8083, 0.8282, 0.7951, 0.9839, 0.7951, 0.9839, 0.8083, 0.8282, 0.9199, 0.1771, 0.9203, 0.2072, 0.9015, 0.2094, 0.9008, 0.1778, 0.7821, 0.4124, 0.7931, 0.5677, 0.7931, 0.5677, 0.7821, 0.4124, 0.8106, 0.7974, 0.8083, 0.8282, 0.8083, 0.8282, 0.8105, 0.7974, 0.7979, 0.5993, 0.8093, 0.6264, 0.8093, 0.6264, 0.7979, 0.5994, 0.4315, 0.3026, 0.4315, 0.3026, 0.4489, 0.3098, 0.6615, 0.6285, 0.646, 0.6275, 0.646, 0.6273, 0.6615, 0.6284, 0.9293, 0.2738, 0.9372, 0.3146, 0.8931, 0.3146, 0.8956, 0.2807, 0.9216, 0.2512, 0.9235, 0.2593, 0.8985, 0.2622, 0.899, 0.2525, 0.9293, 0.2738, 0.8956, 0.2807, 0.8985, 0.2622, 0.9235, 0.2593, 0.9197, 0.3723, 0.9199, 0.38, 0.8959, 0.377, 0.8968, 0.3673, 0.9175, 0.4559, 0.8945, 0.6296, 0.8803, 0.6229, 0.8972, 0.453, 0.7931, 0.5677, 0.7979, 0.5993, 0.7979, 0.5994, 0.7931, 0.5677, 0.4489, 0.3097, 0.4489, 0.3097, 0.4489, 0.3098, 0.9204, 0.3841, 0.8983, 0.3801, 0.8959, 0.377, 0.9199, 0.38, 0.5983, 0.5474, 0.5845, 0.5466, 0.5846, 0.5377, 0.5987, 0.5369, 0.6864, 0.6642, 0.6678, 0.6649, 0.6675, 0.6588, 0.686, 0.6573, 0.6272, 0.6857, 0.6121, 0.6838, 0.6122, 0.6726, 0.6277, 0.6734, 0.649, 0.6865, 0.6272, 0.6857, 0.6277, 0.6734, 0.6502, 0.674, 0.6105, 0.6279, 0.5972, 0.6263, 0.5972, 0.6262, 0.6105, 0.6278, 0.6655, 0.6862, 0.649, 0.6865, 0.6502, 0.674, 0.6676, 0.674, 0.7561, 0.5999, 0.7585, 0.6382, 0.7365, 0.6352, 0.736, 0.5986, 0.6121, 0.6838, 0.597, 0.6857, 0.5966, 0.6736, 0.6122, 0.6726, 0.8522, 0.7284, 0.8712, 0.7352, 0.8342, 0.7694, 0.8224, 0.7626, 0.768, 0.7973, 0.77, 0.8267, 0.7504, 0.8283, 0.7483, 0.8003, 0.597, 0.6857, 0.5758, 0.6872, 0.5752, 0.675, 0.5966, 0.6736, 0.5758, 0.6872, 0.5604, 0.6863, 0.5594, 0.6748, 0.5752, 0.675, 0.5604, 0.6863, 0.5446, 0.687, 0.5428, 0.6748, 0.5594, 0.6748, 0.8093, 0.6264, 0.8238, 0.6182, 0.8224, 0.6227, 0.8088, 0.6296, 0.5201, 0.6877, 0.5015, 0.6904, 0.4989, 0.6763, 0.5181, 0.6751, 0.5015, 0.6904, 0.4825, 0.6977, 0.4791, 0.6795, 0.4989, 0.6763, 0.7102, 0.6942, 0.6832, 0.688, 0.6861, 0.6745, 0.7132, 0.6766, 0.7604, 0.4091, 0.755, 0.5696, 0.7351, 0.5679, 0.7465, 0.4035, 0.7662, 0.7598, 0.7662, 0.7598, 0.7431, 0.7636, 0.7431, 0.7635, 0.6832, 0.688, 0.6655, 0.6862, 0.6676, 0.674, 0.6861, 0.6745, 0.755, 0.5696, 0.7561, 0.5999, 0.736, 0.5986, 0.7351, 0.5679, 0.6265, 0.6922, 0.612, 0.6896, 0.612, 0.6896, 0.6265, 0.6922, 0.6483, 0.6931, 0.6265, 0.6922, 0.6265, 0.6922, 0.6483, 0.6931, 0.6639, 0.6925, 0.6483, 0.6931, 0.6483, 0.6931, 0.6639, 0.6925, 0.001, 0.00457, 0.00097, 0.00457, 0.00099, 0.00375, 0.00102, 0.00376, 0.5972, 0.6263, 0.5754, 0.6284, 0.5754, 0.6283, 0.5972, 0.6262, 0.7635, 0.6679, 0.767, 0.6984, 0.7242, 0.7011, 0.7304, 0.6616, 0.7609, 0.641, 0.7605, 0.6499, 0.7378, 0.6463, 0.7373, 0.639, 0.7635, 0.6679, 0.7304, 0.6616, 0.7378, 0.6463, 0.7605, 0.6499, 0.7671, 0.7477, 0.7679, 0.7569, 0.7441, 0.7593, 0.7416, 0.7519, 0.77, 0.8267, 0.7735, 0.9829, 0.7584, 0.9891, 0.7504, 0.8283, 0.612, 0.6896, 0.5972, 0.6922, 0.5972, 0.6921, 0.612, 0.6896, 0.864, 0.9171, 0.8871, 0.9075, 0.8871, 0.9402, 0.8545, 0.9402, 0.7662, 0.7598, 0.7431, 0.7635, 0.7441, 0.7593, 0.7679, 0.7569, 0.5754, 0.6284, 0.5613, 0.6315, 0.5613, 0.6314, 0.5754, 0.6283, 0.8213, 0.3146, 0.8058, 0.3544, 0.8057, 0.3544, 0.8213, 0.3146, 0.5613, 0.6315, 0.5477, 0.628, 0.5478, 0.6278, 0.5613, 0.6314, 0.5845, 0.5466, 0.5712, 0.5471, 0.5704, 0.5364, 0.5846, 0.5377, 0.5712, 0.5471, 0.548, 0.5435, 0.5483, 0.5335, 0.5704, 0.5364, 0.5477, 0.628, 0.525, 0.6254, 0.525, 0.6253, 0.5478, 0.6278, 0.5972, 0.6922, 0.576, 0.6938, 0.576, 0.6938, 0.5972, 0.6921, 0.525, 0.6254, 0.5092, 0.622, 0.5093, 0.6219, 0.525, 0.6253, 0.5092, 0.622, 0.4933, 0.6133, 0.4934, 0.6131, 0.5093, 0.6219, 0.8763, 0.6915, 0.8712, 0.7352, 0.8522, 0.7284, 0.8348, 0.6941, 0.576, 0.6938, 0.5612, 0.6924, 0.5612, 0.6924, 0.576, 0.6938, 0.6957, 0.6116, 0.6748, 0.6227, 0.6747, 0.6225, 0.6956, 0.6114, 0.6748, 0.6227, 0.6615, 0.6285, 0.6615, 0.6284, 0.6747, 0.6225, 0.8213, 0.3146, 0.8057, 0.3544, 0.7837, 0.3611, 0.7769, 0.3146, 0.8347, 0.6941, 0.8522, 0.7284, 0.7678, 0.7304, 0.767, 0.6984, 0.625, 0.6337, 0.6109, 0.6349, 0.6105, 0.6279, 0.6235, 0.6262, 0.6471, 0.6346, 0.625, 0.6337, 0.6235, 0.6262, 0.646, 0.6275, 0.5612, 0.6924, 0.546, 0.6935, 0.546, 0.6934, 0.5612, 0.6924, 0.8931, 0.3146, 0.8947, 0.3476, 0.8058, 0.3544, 0.8213, 0.3146, 0.6635, 0.6352, 0.6471, 0.6346, 0.646, 0.6275, 0.6615, 0.6285, 0.6109, 0.6349, 0.5968, 0.6338, 0.5972, 0.6263, 0.6105, 0.6279, 0.8348, 0.6941, 0.8522, 0.7284, 0.8522, 0.7284, 0.8347, 0.6941, 0.9372, 0.3146, 0.9282, 0.3564, 0.8947, 0.3476, 0.8931, 0.3146, 0.5968, 0.6338, 0.5755, 0.6356, 0.5754, 0.6284, 0.5972, 0.6263, 0.5755, 0.6356, 0.5605, 0.638, 0.5613, 0.6315, 0.5754, 0.6284, 0.546, 0.6935, 0.5218, 0.6944, 0.5218, 0.6944, 0.546, 0.6934, 0.767, 0.6984, 0.7678, 0.7304, 0.7345, 0.7386, 0.7242, 0.7011, 0.5605, 0.638, 0.5457, 0.6352, 0.5477, 0.628, 0.5613, 0.6315, 0.5218, 0.6944, 0.5037, 0.6973, 0.5037, 0.6973, 0.5218, 0.6944, 0.8453, 0.3917, 0.8547, 0.4198, 0.8546, 0.4198, 0.8453, 0.3917, 0.5037, 0.6973, 0.4863, 0.7067, 0.4863, 0.7067, 0.5037, 0.6973, 0.8532, 0.2333, 0.8532, 0.2333, 0.8532, 0.2333, 0.8532, 0.2333, 0.548, 0.5435, 0.5315, 0.54, 0.5315, 0.5313, 0.5483, 0.5335, 0.5315, 0.54, 0.5158, 0.545, 0.5138, 0.5344, 0.5315, 0.5313, 0.5158, 0.545, 0.4878, 0.551, 0.4837, 0.5372, 0.5138, 0.5344, 0.7139, 0.5514, 0.6923, 0.5469, 0.6946, 0.5365, 0.7177, 0.5365, 0.7071, 0.7031, 0.681, 0.6949, 0.681, 0.6949, 0.7071, 0.7031, 0.8342, 0.7764, 0.8307, 0.8006, 0.8106, 0.7974, 0.8199, 0.7726, 0.681, 0.6949, 0.6639, 0.6925, 0.6639, 0.6925, 0.681, 0.6949, 0.8238, 0.6181, 0.8238, 0.6182, 0.8093, 0.6264, 0.8093, 0.6264, 0.8093, 0.6264, 0.8093, 0.6264, 0.7585, 0.6382, 0.7585, 0.6382, 0.8453, 0.3917, 0.8546, 0.4198, 0.8332, 0.425, 0.8288, 0.3982, 0.8199, 0.7726, 0.8105, 0.7974, 0.768, 0.7973, 0.7662, 0.7598, 0.8532, 0.2333, 0.8532, 0.2333, 0.8326, 0.2269, 0.8326, 0.2269, 0.901, 0.2496, 0.901, 0.2496, 0.8532, 0.2333, 0.8532, 0.2333, 0.6251, 0.701, 0.6095, 0.7287, 0.5981, 0.701, 0.6116, 0.6974, 0.8983, 0.3801, 0.8982, 0.4209, 0.8547, 0.4198, 0.8453, 0.3917, 0.6095, 0.7287, 0.568, 0.7273, 0.576, 0.7028, 0.5981, 0.701, 0.9228, 0.2467, 0.9228, 0.2467, 0.901, 0.2496, 0.901, 0.2496, 0.8199, 0.7726, 0.8106, 0.7974, 0.8105, 0.7974, 0.8199, 0.7726, 0.9204, 0.3841, 0.9186, 0.4231, 0.8982, 0.4209, 0.8983, 0.3801, 0.8093, 0.6264, 0.8093, 0.6264, 0.8093, 0.6264, 0.8093, 0.6264, 0.7585, 0.6382, 0.7585, 0.6382, 0.7365, 0.6352, 0.7365, 0.6352, 0.568, 0.7273, 0.5486, 0.7023, 0.5622, 0.7009, 0.576, 0.7028, 0.7662, 0.7598, 0.768, 0.7973, 0.7483, 0.8003, 0.7431, 0.7636, 0.6474, 0.7023, 0.6489, 0.7278, 0.6095, 0.7287, 0.6251, 0.701, 0.167, 0.00577, 0.1388, 0.00688, 0.1388, 0.006, 0.167, 0.00494, 0.4395, 0.9377, 0.45, 0.9616, 0.4371, 0.9616, 0.4337, 0.9432, 0.602, 0.4042, 0.5743, 0.4052, 0.5723, 0.3566, 0.602, 0.3555, 0.45, 0.9616, 0.4396, 0.9861, 0.434, 0.9802, 0.4371, 0.9616, 0.5338, 0.7322, 0.5247, 0.7032, 0.5486, 0.7023, 0.568, 0.7273, 0.4396, 0.9861, 0.4154, 0.9963, 0.4154, 0.9834, 0.434, 0.9802, 0.4154, 0.9963, 0.3911, 0.9856, 0.397, 0.9801, 0.4154, 0.9834, 0.6617, 0.7013, 0.677, 0.704, 0.6489, 0.7278, 0.6474, 0.7023, 0.2544, 0.00668, 0.2262, 0.00564, 0.2262, 0.00481, 0.2544, 0.0058, 0.709, 0.4124, 0.6829, 0.4093, 0.6912, 0.3639, 0.7185, 0.3724, 0.677, 0.704, 0.7004, 0.7142, 0.6719, 0.7411, 0.6489, 0.7278, 0.4949, 0.7175, 0.5077, 0.7063, 0.5247, 0.7032, 0.5338, 0.7322, 0.8545, 0.9402, 0.8871, 0.9402, 0.8871, 0.9728, 0.864, 0.9632, 0.4489, 0.2606, 0.4663, 0.2678, 0.4663, 0.2678, 0.4734, 0.2851, 0.4735, 0.2851, 0.4663, 0.3025, 0.4663, 0.3025, 0.1123, 0.00572, 0.08519, 0.00451, 0.08521, 0.00375, 0.1123, 0.00491, 0.3283, 0.2563, 0.3377, 0.2381, 0.345, 0.2432, 0.3357, 0.2624, 0.5209, 0.2198, 0.5364, 0.2428, 0.5299, 0.2492, 0.5143, 0.2254, 0.602, 0.4432, 0.575, 0.4443, 0.5743, 0.4052, 0.602, 0.4042, 0.4489, 0.2606, 0.4663, 0.2678, 0.4734, 0.2851, 0.4489, 0.2852, 0.4489, 0.2606, 0.4489, 0.2606, 0.4489, 0.2852, 0.4489, 0.2852, 0.7111, 0.4483, 0.6827, 0.4475, 0.6829, 0.4093, 0.709, 0.4124, 0.602, 0.3555, 0.5723, 0.3566, 0.5676, 0.3067, 0.602, 0.3054, 0.4489, 0.3097, 0.4663, 0.3025, 0.4489, 0.3098, 0.5077, 0.2035, 0.5209, 0.2198, 0.5143, 0.2254, 0.5025, 0.2102, 0.3377, 0.2381, 0.3495, 0.2208, 0.3558, 0.2267, 0.345, 0.2432, 0.7185, 0.3724, 0.6912, 0.3639, 0.7083, 0.3169, 0.7442, 0.3318, 0.4489, 0.3097, 0.4489, 0.3097, 0.4489, 0.3098, 0.5972, 0.6921, 0.576, 0.6938, 0.5758, 0.6872, 0.597, 0.6857, 0.576, 0.6938, 0.5612, 0.6924, 0.5604, 0.6863, 0.5758, 0.6872, 0.5612, 0.6924, 0.546, 0.6934, 0.5446, 0.687, 0.5604, 0.6863, 0.546, 0.6934, 0.5218, 0.6944, 0.5201, 0.6877, 0.5446, 0.687, 0.5218, 0.6944, 0.5037, 0.6973, 0.5015, 0.6904, 0.5201, 0.6877, 0.5037, 0.6973, 0.4863, 0.7067, 0.4825, 0.6977, 0.5015, 0.6904, 0.7071, 0.7031, 0.681, 0.6949, 0.6832, 0.688, 0.7102, 0.6942, 0.681, 0.6949, 0.6639, 0.6925, 0.6655, 0.6862, 0.6832, 0.688, 0.677, 0.7039, 0.6617, 0.7012, 0.6639, 0.6925, 0.681, 0.6949, 0.7004, 0.7142, 0.677, 0.7039, 0.681, 0.6949, 0.7071, 0.7031, 0.5077, 0.7063, 0.4949, 0.7175, 0.4863, 0.7067, 0.5037, 0.6973, 0.5247, 0.7032, 0.5077, 0.7063, 0.5037, 0.6973, 0.5218, 0.6944, 0.5486, 0.7023, 0.5247, 0.7032, 0.5218, 0.6944, 0.546, 0.6935, 0.5622, 0.7008, 0.5486, 0.7023, 0.546, 0.6935, 0.5612, 0.6924, 0.576, 0.7028, 0.5622, 0.7008, 0.5612, 0.6924, 0.576, 0.6938, 0.5981, 0.701, 0.576, 0.7028, 0.576, 0.6938, 0.5972, 0.6922, 0.6116, 0.6974, 0.5981, 0.701, 0.5972, 0.6922, 0.612, 0.6896, 0.6617, 0.7012, 0.6474, 0.7023, 0.6483, 0.6931, 0.6639, 0.6925, 0.6474, 0.7023, 0.6251, 0.701, 0.6265, 0.6922, 0.6483, 0.6931, 0.6251, 0.701, 0.6116, 0.6974, 0.612, 0.6896, 0.6265, 0.6922, 0.627, 0.6492, 0.6116, 0.6494, 0.6116, 0.6494, 0.627, 0.6491, 0.6491, 0.6497, 0.627, 0.6492, 0.627, 0.6491, 0.6491, 0.6497, 0.6664, 0.6496, 0.6491, 0.6497, 0.6491, 0.6497, 0.6664, 0.6496, 0.6116, 0.6494, 0.5964, 0.6494, 0.5964, 0.6493, 0.6116, 0.6494, 0.5964, 0.6494, 0.5753, 0.6508, 0.5753, 0.6508, 0.5964, 0.6493, 0.5753, 0.6508, 0.5593, 0.6518, 0.5593, 0.6518, 0.5753, 0.6508, 0.5593, 0.6518, 0.5429, 0.6505, 0.5429, 0.6505, 0.5593, 0.6518, 0.5429, 0.6505, 0.519, 0.6492, 0.519, 0.6491, 0.5429, 0.6505, 0.519, 0.6492, 0.4997, 0.647, 0.4997, 0.647, 0.519, 0.6491, 0.4997, 0.647, 0.4814, 0.6439, 0.4814, 0.6439, 0.4997, 0.647, 0.5181, 0.6751, 0.4989, 0.6763, 0.4989, 0.6763, 0.5181, 0.6751, 0.4989, 0.6763, 0.4791, 0.6795, 0.4791, 0.6795, 0.4989, 0.6763, 0.7132, 0.6766, 0.6861, 0.6745, 0.6861, 0.6745, 0.7132, 0.6766, 0.6861, 0.6745, 0.6676, 0.674, 0.6676, 0.674, 0.6861, 0.6745, 0.7101, 0.6413, 0.6847, 0.6468, 0.6847, 0.6468, 0.7101, 0.6413, 0.6847, 0.6468, 0.6664, 0.6496, 0.6664, 0.6496, 0.6847, 0.6468, 0.627, 0.6491, 0.6116, 0.6494, 0.6113, 0.6425, 0.6262, 0.6418, 0.6491, 0.6497, 0.627, 0.6491, 0.6262, 0.6418, 0.6483, 0.6425, 0.6664, 0.6496, 0.6491, 0.6497, 0.6483, 0.6425, 0.6652, 0.6427, 0.6116, 0.6494, 0.5964, 0.6493, 0.5965, 0.6419, 0.6113, 0.6425, 0.5964, 0.6493, 0.5753, 0.6508, 0.5755, 0.6436, 0.5965, 0.6419, 0.5753, 0.6508, 0.5593, 0.6517, 0.5598, 0.6452, 0.5755, 0.6436, 0.5593, 0.6517, 0.5429, 0.6505, 0.544, 0.6432, 0.5598, 0.6452, 0.5429, 0.6505, 0.519, 0.6491, 0.5203, 0.6414, 0.544, 0.6432, 0.519, 0.6491, 0.4997, 0.647, 0.502, 0.6386, 0.5203, 0.6414, 0.4997, 0.647, 0.4814, 0.6439, 0.4832, 0.6333, 0.502, 0.6386, 0.7101, 0.6413, 0.6847, 0.6468, 0.6823, 0.6387, 0.7072, 0.6308, 0.6847, 0.6468, 0.6664, 0.6496, 0.6652, 0.6427, 0.6823, 0.6387, 0.5181, 0.6751, 0.5181, 0.6751, 0.5428, 0.6747, 0.5428, 0.6748, 0.6277, 0.6734, 0.6122, 0.6726, 0.6122, 0.6726, 0.6277, 0.6734, 0.6502, 0.674, 0.6277, 0.6734, 0.6277, 0.6734, 0.6502, 0.674, 0.6676, 0.674, 0.6502, 0.674, 0.6502, 0.674, 0.6676, 0.674, 0.6122, 0.6726, 0.5966, 0.6736, 0.5966, 0.6736, 0.6122, 0.6726, 0.5966, 0.6736, 0.5752, 0.675, 0.5752, 0.6749, 0.5966, 0.6736, 0.5752, 0.675, 0.5594, 0.6748, 0.5594, 0.6748, 0.5752, 0.6749, 0.5594, 0.6748, 0.5428, 0.6748, 0.5428, 0.6747, 0.5594, 0.6748, 0.6277, 0.6733, 0.6122, 0.6725, 0.612, 0.664, 0.6276, 0.6644, 0.3495, 0.2208, 0.3687, 0.201, 0.3742, 0.2079, 0.3558, 0.2267, 0.8828, 0.0087, 0.8828, 0.00868, 0.9058, 0.01119, 0.6502, 0.6739, 0.6277, 0.6733, 0.6276, 0.6644, 0.6503, 0.665, 0.6676, 0.674, 0.6502, 0.6739, 0.6503, 0.665, 0.6678, 0.6649, 0.6122, 0.6725, 0.5966, 0.6735, 0.5966, 0.6647, 0.612, 0.664, 0.5966, 0.6735, 0.5752, 0.6749, 0.5751, 0.666, 0.5966, 0.6647, 0.5752, 0.6749, 0.5594, 0.6747, 0.5591, 0.6662, 0.5751, 0.666, 0.5594, 0.6747, 0.5428, 0.6747, 0.5425, 0.6658, 0.5591, 0.6662, 0.5428, 0.6747, 0.5181, 0.675, 0.5176, 0.6654, 0.5425, 0.6658, 0.5181, 0.675, 0.4988, 0.6762, 0.4981, 0.6655, 0.5176, 0.6654, 0.4988, 0.6762, 0.4791, 0.6794, 0.4768, 0.6663, 0.4981, 0.6655, 0.7132, 0.6765, 0.6861, 0.6744, 0.6864, 0.6642, 0.7149, 0.6632, 0.6861, 0.6744, 0.6676, 0.674, 0.6678, 0.6649, 0.6864, 0.6642, 0.5201, 0.6877, 0.5181, 0.6751, 0.5428, 0.6748, 0.5446, 0.687, 0.6277, 0.6734, 0.6122, 0.6726, 0.6122, 0.6725, 0.6277, 0.6733, 0.6502, 0.674, 0.6277, 0.6734, 0.6277, 0.6733, 0.6502, 0.6739, 0.6676, 0.674, 0.6502, 0.674, 0.6502, 0.6739, 0.6676, 0.674, 0.6122, 0.6726, 0.5966, 0.6736, 0.5966, 0.6735, 0.6122, 0.6725, 0.5966, 0.6736, 0.5752, 0.6749, 0.5752, 0.6749, 0.5966, 0.6735, 0.5752, 0.6749, 0.5594, 0.6748, 0.5594, 0.6747, 0.5752, 0.6749, 0.5594, 0.6748, 0.5428, 0.6747, 0.5428, 0.6747, 0.5594, 0.6747, 0.5428, 0.6747, 0.5181, 0.6751, 0.5181, 0.675, 0.5428, 0.6747, 0.5181, 0.6751, 0.4989, 0.6763, 0.4988, 0.6762, 0.5181, 0.675, 0.4989, 0.6763, 0.4791, 0.6795, 0.4791, 0.6794, 0.4988, 0.6762, 0.7132, 0.6766, 0.6861, 0.6745, 0.6861, 0.6744, 0.7132, 0.6765, 0.6861, 0.6745, 0.6676, 0.674, 0.6676, 0.674, 0.6861, 0.6744, 0.6274, 0.6584, 0.6119, 0.6582, 0.6116, 0.6494, 0.627, 0.6492, 0.65, 0.6589, 0.6274, 0.6584, 0.627, 0.6492, 0.6491, 0.6497, 0.6675, 0.6588, 0.65, 0.6589, 0.6491, 0.6497, 0.6664, 0.6496, 0.3687, 0.201, 0.3855, 0.1887, 0.3889, 0.1965, 0.3742, 0.2079, 0.7969, 0.4052, 0.7821, 0.4124, 0.7604, 0.4091, 0.7465, 0.4035, 0.7951, 0.9839, 0.7951, 0.9839, 0.7735, 0.9829, 0.8828, 0.00868, 0.869, 0.00097, 0.9218, 0.00579, 0.9058, 0.01119, 0.8575, 0.618, 0.8575, 0.618, 0.8803, 0.6229, 0.3855, 0.1887, 0.4048, 0.1839, 0.4064, 0.1925, 0.3889, 0.1965, 0.8415, 0.6244, 0.8575, 0.618, 0.8803, 0.6229, 0.8945, 0.6296, 0.7821, 0.4124, 0.7821, 0.4124, 0.7604, 0.4091, 0.7951, 0.9839, 0.8087, 0.9904, 0.7584, 0.9891, 0.7735, 0.9829, 0.4048, 0.1839, 0.4295, 0.1811, 0.4302, 0.1899, 0.4064, 0.1925, 0.6119, 0.6582, 0.5966, 0.6586, 0.5964, 0.6494, 0.6116, 0.6494, 0.5966, 0.6586, 0.5751, 0.66, 0.5753, 0.6508, 0.5964, 0.6494, 0.5751, 0.66, 0.5591, 0.6605, 0.5593, 0.6518, 0.5753, 0.6508, 0.5591, 0.6605, 0.5425, 0.6597, 0.5429, 0.6505, 0.5593, 0.6518, 0.5425, 0.6597, 0.5177, 0.659, 0.519, 0.6492, 0.5429, 0.6505, 0.5177, 0.659, 0.4983, 0.6583, 0.4997, 0.647, 0.519, 0.6492, 0.4983, 0.6583, 0.4773, 0.6574, 0.4814, 0.6439, 0.4997, 0.647, 0.7143, 0.6544, 0.686, 0.6573, 0.6847, 0.6468, 0.7101, 0.6413, 0.686, 0.6573, 0.6675, 0.6588, 0.6664, 0.6496, 0.6847, 0.6468, 0.627, 0.6491, 0.6116, 0.6494, 0.6116, 0.6494, 0.627, 0.6491, 0.6491, 0.6497, 0.627, 0.6491, 0.627, 0.6491, 0.6491, 0.6497, 0.6664, 0.6496, 0.6491, 0.6497, 0.6491, 0.6497, 0.6664, 0.6496, 0.3911, 0.9856, 0.3808, 0.9617, 0.3938, 0.9618, 0.397, 0.9801, 0.3808, 0.9617, 0.3913, 0.9374, 0.3968, 0.9432, 0.3938, 0.9618, 0.4154, 0.9272, 0.4395, 0.9377, 0.4337, 0.9432, 0.4154, 0.9401, 0.3913, 0.9374, 0.4154, 0.9272, 0.4154, 0.9401, 0.3968, 0.9432, 0.061, 0.8702, 0.07785, 0.8282, 0.09473, 0.9293, 0.06154, 0.9768, 0.1772, 0.8369, 0.1602, 0.9387, 0.1388, 0.00688, 0.167, 0.00577, 0.07785, 0.8282, 0.07766, 0.828, 0.08516, 0.00451, 0.08519, 0.00451, 0.1948, 0.8776, 0.1772, 0.8369, 0.1772, 0.8368, 0.1948, 0.8774, 0.2125, 0.8368, 0.1948, 0.8776, 0.1948, 0.8774, 0.2125, 0.8368, 0.04375, 0.8276, 0.028, 0.928, 0.001, 0.00457, 0.02819, 0.00363, 0.2125, 0.8368, 0.2125, 0.8368, 0.2262, 0.00564, 0.2262, 0.00564, 0.04375, 0.8276, 0.061, 0.8702, 0.06154, 0.9768, 0.028, 0.928, 0.09473, 0.9293, 0.07785, 0.8282, 0.08519, 0.00451, 0.1123, 0.00572, 0.1946, 0.999, 0.1602, 0.9387, 0.1772, 0.8369, 0.1948, 0.8776, 0.2293, 0.9386, 0.1946, 0.999, 0.1948, 0.8776, 0.2125, 0.8368, 0.2293, 0.9386, 0.2125, 0.8368, 0.2262, 0.00564, 0.2544, 0.00668, 0.06154, 0.9768, 0.09473, 0.9293, 0.09475, 0.9293, 0.06162, 0.9869, 0.2262, 0.00564, 0.1967, 0.00569, 0.1966, 0.00482, 0.2262, 0.00481, 0.028, 0.928, 0.02798, 0.928, 0.00097, 0.00457, 0.001, 0.00457, 0.028, 0.928, 0.06154, 0.9768, 0.06162, 0.9869, 0.02798, 0.928, 0.1967, 0.00569, 0.1671, 0.00577, 0.167, 0.00493, 0.1966, 0.00482, 0.1671, 0.00577, 0.167, 0.00577, 0.167, 0.00494, 0.167, 0.00493, 0.1123, 0.00572, 0.1123, 0.00572, 0.1123, 0.00491, 0.1123, 0.00491, 0.08516, 0.00451, 0.0567, 0.00417, 0.0566, 0.00337, 0.08518, 0.00374, 0.0567, 0.00417, 0.02822, 0.00363, 0.02821, 0.00286, 0.0566, 0.00337, 0.02822, 0.00363, 0.02819, 0.00363, 0.02818, 0.00286, 0.02821, 0.00286])
me_espada_low.materials.append(mat_defaultmat)
me_espada_low.update()

# ---- objects
ob_espada_low = bpy.data.objects.new('espada_low', me_espada_low)

# ---- transforms, parenting, visibility, modifiers, constraints
ob_espada_low.location = (0.0, 0.0, 0.0)
ob_espada_low.rotation_euler = (1.571, -0.0, 0.0)

# ---- collection membership
col_collection.objects.link(ob_espada_low)

# ---- scene / render settings (as saved in the file)
scene.frame_start = 1; scene.frame_end = 250; scene.frame_set(1)
scene.render.engine = 'BLENDER_EEVEE_NEXT'
scene.cycles.sampling_pattern = 'TABULATED_SOBOL'
bpy.context.view_layer.update()

# ---- added for rendering (the .blend has no active camera and no usable light): camera, sun
cam_auto = bpy.data.cameras.new('AutoCamera')
cam_auto.lens = 50.0
cam_auto.sensor_width = 36.0
cam_auto.clip_end = 1000.0
ob_auto_camera = bpy.data.objects.new('AutoCamera', cam_auto)
scene.collection.objects.link(ob_auto_camera)
ob_auto_camera.location = (1.90916, -2.29097, 1.53224)
ob_auto_camera.rotation_euler = (1.09748, -7.21219e-08, 0.694738)
scene.camera = ob_auto_camera
light_auto_sun = bpy.data.lights.new('AutoSun', 'SUN')
light_auto_sun.energy = 3.0
light_auto_sun.angle = 0.0523599
ob_auto_sun = bpy.data.objects.new('AutoSun', light_auto_sun)
scene.collection.objects.link(ob_auto_sun)
ob_auto_sun.rotation_euler = (0.872665, 0.174533, 0.523599)
bpy.context.view_layer.update()
